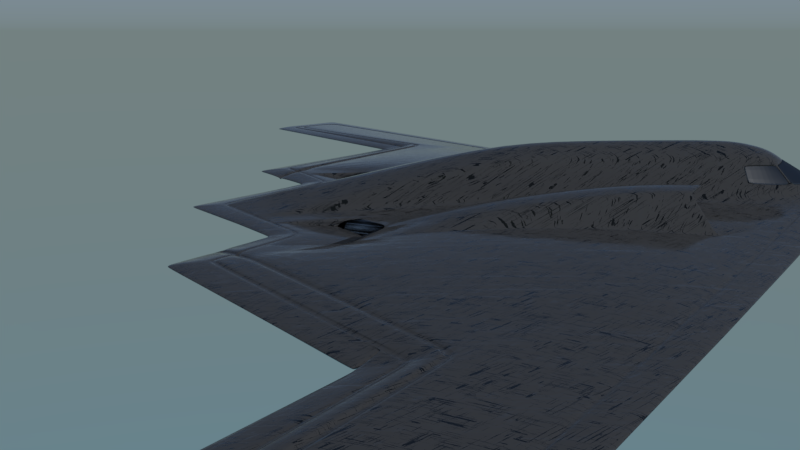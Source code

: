 # Source: B-2.blend  (saved by Blender 2.79.0; exported with 4.5.12 LTS)
import bpy
from mathutils import Matrix  # noqa: F401  (used for matrix-valued properties, if any)

bpy.ops.wm.read_factory_settings(use_empty=True)
scene = bpy.context.scene
scene.name = 'Scene'

# ---- collections
col_collection_1 = bpy.data.collections.new('Collection 1'); scene.collection.children.link(col_collection_1)
col_collection_2 = bpy.data.collections.new('Collection 2'); scene.collection.children.link(col_collection_2)

# ---- materials (node trees are filled in below, after node groups)
mat_material = bpy.data.materials.new('Material')
mat_material.alpha_threshold = 0.0
mat_material.roughness = 0.5
mat_material_003 = bpy.data.materials.new('Material.003')
mat_material_003.alpha_threshold = 0.0
mat_material_003.diffuse_color = (0.05497, 0.05497, 0.05497, 1.0)
mat_material_003.roughness = 0.5
mat_material_002 = bpy.data.materials.new('Material.002')
mat_material_002.alpha_threshold = 0.0
mat_material_002.roughness = 0.5
mat_material_001 = bpy.data.materials.new('Material.001')
mat_material_001.alpha_threshold = 0.0
mat_material_001.roughness = 0.5

# ---- node groups
ng_scale_scratches = bpy.data.node_groups.new('Scale Scratches', 'ShaderNodeTree')
_s = ng_scale_scratches.interface.new_socket(name='Vector', in_out='OUTPUT', socket_type='NodeSocketVector')
_s.min_value = 0.0
_s.max_value = 0.0
_s = ng_scale_scratches.interface.new_socket(name='Scale', in_out='INPUT', socket_type='NodeSocketFloat')
_s.default_value = 0.5
_s.min_value = -1e+04
_s.max_value = 1e+04
_s = ng_scale_scratches.interface.new_socket(name='Vector', in_out='INPUT', socket_type='NodeSocketVector')
_s.min_value = -1e+04
_s.max_value = 1e+04
_N = ng_scale_scratches.nodes; _L = ng_scale_scratches.links
n0 = _N.new('ShaderNodeMath'); n0.name = 'Math.004'; n0.location = (-1, -78)
n0.hide = True
n0.operation = 'MULTIPLY'
n1 = _N.new('ShaderNodeMath'); n1.name = 'Math.005'; n1.location = (-4, -121)
n1.hide = True
n1.operation = 'MULTIPLY'
n2 = _N.new('ShaderNodeCombineXYZ'); n2.name = 'Combine XYZ'; n2.location = (134, -79)
n2.hide = True
n3 = _N.new('NodeGroupOutput'); n3.name = 'Group Output'; n3.location = (304, -62)
n4 = _N.new('ShaderNodeMath'); n4.name = 'Math.003'; n4.location = (-2, -30)
n4.hide = True
n4.operation = 'MULTIPLY'
n5 = _N.new('ShaderNodeSeparateXYZ'); n5.name = 'Separate XYZ'; n5.location = (-165, -78)
n5.hide = True
n6 = _N.new('NodeGroupInput'); n6.name = 'Group Input'; n6.location = (-456, -36)
_L.new(n4.outputs[0], n2.inputs[0])
_L.new(n0.outputs[0], n2.inputs[1])
_L.new(n1.outputs[0], n2.inputs[2])
_L.new(n2.outputs[0], n3.inputs[0])
_L.new(n5.outputs[0], n4.inputs[1])
_L.new(n5.outputs[1], n0.inputs[1])
_L.new(n5.outputs[2], n1.inputs[1])
_L.new(n6.outputs[0], n4.inputs[0])
_L.new(n6.outputs[0], n0.inputs[0])
_L.new(n6.outputs[0], n1.inputs[0])
_L.new(n6.outputs[1], n5.inputs[0])
n3.is_active_output = True
ng_rotation_scratches = bpy.data.node_groups.new('Rotation Scratches', 'ShaderNodeTree')
_s = ng_rotation_scratches.interface.new_socket(name='Vector', in_out='OUTPUT', socket_type='NodeSocketVector')
_s.min_value = 0.0
_s.max_value = 0.0
_s = ng_rotation_scratches.interface.new_socket(name='X', in_out='INPUT', socket_type='NodeSocketFloat')
_s.min_value = 0.0
_s.max_value = 360.0
_s = ng_rotation_scratches.interface.new_socket(name='Vector', in_out='INPUT', socket_type='NodeSocketVector')
_s.min_value = -1e+04
_s.max_value = 1e+04
_N = ng_rotation_scratches.nodes; _L = ng_rotation_scratches.links
n0 = _N.new('ShaderNodeMath'); n0.name = 'Math.003'; n0.location = (145, -4)
n0.hide = True
n0.operation = 'SINE'
n1 = _N.new('ShaderNodeMath'); n1.name = 'Math.004'; n1.location = (145, -60)
n1.hide = True
n1.operation = 'COSINE'
n2 = _N.new('ShaderNodeMath'); n2.name = 'Math.006'; n2.location = (27, -75)
n2.hide = True
n2.operation = 'DIVIDE'
n2.inputs[1].default_value = 180.0
n3 = _N.new('ShaderNodeMath'); n3.name = 'Math.005'; n3.location = (-92, -76)
n3.hide = True
n3.operation = 'MULTIPLY'
n3.inputs[1].default_value = -3.142
n4 = _N.new('ShaderNodeMath'); n4.name = 'Math.010'; n4.location = (285, -58)
n4.hide = True
n4.operation = 'MULTIPLY'
n5 = _N.new('ShaderNodeMath'); n5.name = 'Math.001'; n5.location = (145, 104)
n5.hide = True
n5.operation = 'COSINE'
n6 = _N.new('ShaderNodeMath'); n6.name = 'Math.002'; n6.location = (145, 50)
n6.hide = True
n6.operation = 'SINE'
n7 = _N.new('ShaderNodeSeparateXYZ'); n7.name = 'Separate XYZ'; n7.location = (-33, 15)
n7.hide = True
n8 = _N.new('ShaderNodeMath'); n8.name = 'Math.011'; n8.location = (439, 77)
n8.hide = True
n8.operation = 'SUBTRACT'
n9 = _N.new('ShaderNodeMath'); n9.name = 'Math.012'; n9.location = (439, -31)
n9.hide = True
n10 = _N.new('ShaderNodeMath'); n10.name = 'Math.007'; n10.location = (285, 104)
n10.hide = True
n10.operation = 'MULTIPLY'
n11 = _N.new('ShaderNodeMath'); n11.name = 'Math.008'; n11.location = (285, 50)
n11.hide = True
n11.operation = 'MULTIPLY'
n12 = _N.new('ShaderNodeMath'); n12.name = 'Math.009'; n12.location = (285, -4)
n12.hide = True
n12.operation = 'MULTIPLY'
n13 = _N.new('ShaderNodeCombineXYZ'); n13.name = 'Combine XYZ'; n13.location = (583, 20)
n13.hide = True
n14 = _N.new('NodeGroupOutput'); n14.name = 'Group Output'; n14.location = (750, 37)
n15 = _N.new('NodeGroupInput'); n15.name = 'Group Input'; n15.location = (-265, 52)
_L.new(n13.outputs[0], n14.inputs[0])
_L.new(n15.outputs[1], n7.inputs[0])
_L.new(n15.outputs[0], n3.inputs[0])
_L.new(n3.outputs[0], n2.inputs[0])
_L.new(n2.outputs[0], n1.inputs[0])
_L.new(n2.outputs[0], n0.inputs[0])
_L.new(n2.outputs[0], n6.inputs[0])
_L.new(n2.outputs[0], n5.inputs[0])
_L.new(n5.outputs[0], n10.inputs[0])
_L.new(n6.outputs[0], n11.inputs[0])
_L.new(n0.outputs[0], n12.inputs[0])
_L.new(n1.outputs[0], n4.inputs[0])
_L.new(n7.outputs[1], n10.inputs[1])
_L.new(n7.outputs[1], n12.inputs[1])
_L.new(n7.outputs[2], n4.inputs[1])
_L.new(n7.outputs[2], n11.inputs[1])
_L.new(n10.outputs[0], n8.inputs[0])
_L.new(n11.outputs[0], n8.inputs[1])
_L.new(n12.outputs[0], n9.inputs[0])
_L.new(n4.outputs[0], n9.inputs[1])
_L.new(n8.outputs[0], n13.inputs[1])
_L.new(n9.outputs[0], n13.inputs[2])
_L.new(n7.outputs[0], n13.inputs[0])
n14.is_active_output = True
ng_color_ramp_scratches = bpy.data.node_groups.new('Color Ramp Scratches', 'ShaderNodeTree')
_s = ng_color_ramp_scratches.interface.new_socket(name='Color', in_out='OUTPUT', socket_type='NodeSocketColor')
_s.default_value = (0.0, 0.0, 0.0, 0.0)
_s = ng_color_ramp_scratches.interface.new_socket(name='Fac', in_out='INPUT', socket_type='NodeSocketFloat')
_s.default_value = 0.5
_s.min_value = -1e+04
_s.max_value = 1e+04
_s = ng_color_ramp_scratches.interface.new_socket(name='Color1', in_out='INPUT', socket_type='NodeSocketColor')
_s.default_value = (0.5, 0.5, 0.5, 1.0)
_s = ng_color_ramp_scratches.interface.new_socket(name='Pos 1', in_out='INPUT', socket_type='NodeSocketFloat')
_s.default_value = 0.5
_s.min_value = 0.0
_s.max_value = 0.982
_s = ng_color_ramp_scratches.interface.new_socket(name='Color2', in_out='INPUT', socket_type='NodeSocketColor')
_s.default_value = (0.5, 0.5, 0.5, 1.0)
_N = ng_color_ramp_scratches.nodes; _L = ng_color_ramp_scratches.links
n0 = _N.new('ShaderNodeMath'); n0.name = 'Math.003'; n0.location = (-152, -30)
n0.hide = True
n0.operation = 'DIVIDE'
n1 = _N.new('ShaderNodeMath'); n1.name = 'Math'; n1.location = (-294, 29)
n1.hide = True
n1.operation = 'SUBTRACT'
n2 = _N.new('ShaderNodeMath'); n2.name = 'Math.004'; n2.location = (7, 16)
n2.hide = True
n2.operation = 'MULTIPLY'
n3 = _N.new('ShaderNodeMix'); n3.name = 'Mix.001'; n3.location = (296, -20)
n3.hide = True
n3.data_type = 'RGBA'
n4 = _N.new('NodeGroupOutput'); n4.name = 'Group Output'; n4.location = (496, 0)
n5 = _N.new('ShaderNodeMath'); n5.name = 'Math.005'; n5.location = (158, -3)
n5.hide = True
n5.use_clamp = True
n6 = _N.new('ShaderNodeMath'); n6.name = 'Math.002'; n6.location = (-151, 30)
n6.hide = True
n6.operation = 'DIVIDE'
n6.inputs[0].default_value = 1.0
n7 = _N.new('NodeGroupInput'); n7.name = 'Group Input'; n7.location = (-659, 21)
n8 = _N.new('ShaderNodeMath'); n8.name = 'Math.001'; n8.location = (-296, -27)
n8.hide = True
n8.operation = 'SUBTRACT'
n9 = _N.new('ShaderNodeMath'); n9.name = 'Math.006'; n9.location = (-487, 162)
n9.inputs[1].default_value = 0.018
_L.new(n5.outputs[0], n3.inputs[0])
_L.new(n1.outputs[0], n6.inputs[1])
_L.new(n8.outputs[0], n0.inputs[1])
_L.new(n6.outputs[0], n2.inputs[0])
_L.new(n2.outputs[0], n5.inputs[0])
_L.new(n0.outputs[0], n5.inputs[1])
_L.new(n7.outputs[0], n2.inputs[1])
_L.new(n7.outputs[1], n3.inputs[6])
_L.new(n7.outputs[2], n1.inputs[1])
_L.new(n7.outputs[2], n0.inputs[0])
_L.new(n7.outputs[2], n8.inputs[0])
_L.new(n7.outputs[3], n3.inputs[7])
_L.new(n3.outputs[2], n4.inputs[0])
_L.new(n7.outputs[2], n9.inputs[0])
_L.new(n9.outputs[0], n1.inputs[0])
_L.new(n9.outputs[0], n8.inputs[1])
n4.is_active_output = True
ng_scratches_texture = bpy.data.node_groups.new('Scratches Texture', 'ShaderNodeTree')
_s = ng_scratches_texture.interface.new_socket(name='Scratches', in_out='OUTPUT', socket_type='NodeSocketFloat')
_s.min_value = 0.0
_s.max_value = 0.0
_s = ng_scratches_texture.interface.new_socket(name='Scale', in_out='INPUT', socket_type='NodeSocketFloat')
_s.default_value = 1.0
_s.min_value = -1e+04
_s.max_value = 1e+04
_s = ng_scratches_texture.interface.new_socket(name='Scratches', in_out='INPUT', socket_type='NodeSocketFloat')
_s.subtype = 'FACTOR'
_s.default_value = 0.3
_s.min_value = 0.0
_s.max_value = 1.0
_s = ng_scratches_texture.interface.new_socket(name='Rotation', in_out='INPUT', socket_type='NodeSocketFloat')
_s.min_value = 0.0
_s.max_value = 360.0
_N = ng_scratches_texture.nodes; _L = ng_scratches_texture.links
n0 = _N.new('ShaderNodeMapping'); n0.name = 'Mapping.001'; n0.location = (-217, -145)
n0.inputs[2].default_value = (6.981, 0.0, 0.0)
n1 = _N.new('ShaderNodeTexWave'); n1.name = 'Wave Texture'; n1.location = (156, 154)
n1.bands_direction = 'DIAGONAL'
n1.rings_direction = 'SPHERICAL'
n1.inputs[3].default_value = 0.0
n1.inputs[6].default_value = 1.571
n2 = _N.new('ShaderNodeMapping'); n2.name = 'Mapping.002'; n2.location = (-220, -503)
n2.inputs[2].default_value = (2.583, 0.0, 0.0)
n3 = _N.new('ShaderNodeCombineXYZ'); n3.name = 'Combine XYZ'; n3.location = (406, -55)
n3.hide = True
n4 = _N.new('ShaderNodeCombineXYZ'); n4.name = 'Combine XYZ.001'; n4.location = (401, -692)
n4.hide = True
n5 = _N.new('ShaderNodeSeparateXYZ'); n5.name = 'Separate XYZ.001'; n5.location = (178, -890)
n5.hide = True
n6 = _N.new('ShaderNodeTexNoise'); n6.name = 'Musgrave Texture.001'; n6.location = (581, -621)
n6.width = 150
n6.normalize = False
n6.inputs[2].default_value = 8.75
n6.inputs[3].default_value = 14.0
n6.inputs[4].default_value = 0.7692
n6.inputs[5].default_value = 1.3
n7 = _N.new('ShaderNodeMix'); n7.name = 'Mix.001'; n7.location = (656, -447)
n7.hide = True
n7.data_type = 'RGBA'
n8 = _N.new('ShaderNodeTexWave'); n8.name = 'Wave Texture.001'; n8.location = (156, -505)
n8.bands_direction = 'DIAGONAL'
n8.rings_direction = 'SPHERICAL'
n8.inputs[1].default_value = 6.25
n8.inputs[3].default_value = 0.0
n8.inputs[6].default_value = 1.571
n9 = _N.new('ShaderNodeSeparateXYZ'); n9.name = 'Separate XYZ'; n9.location = (165, -180)
n9.hide = True
n10 = _N.new('NodeReroute'); n10.name = 'Reroute'; n10.location = (-305, -503)
n10.width = 16
n10.socket_idname = 'NodeSocketVector'
n11 = _N.new('ShaderNodeGroup'); n11.name = 'Group'; n11.location = (-463, -494)
n11.hide = True
n11.node_tree = ng_scale_scratches
n12 = _N.new('ShaderNodeGroup'); n12.name = 'Group.001'; n12.location = (-597, -505)
n12.hide = True
n12.node_tree = ng_rotation_scratches
n13 = _N.new('NodeGroupInput'); n13.name = 'Group Input'; n13.location = (-975, -555)
n14 = _N.new('ShaderNodeTexNoise'); n14.name = 'Musgrave Texture'; n14.location = (581, 37)
n14.width = 150
n14.normalize = False
n14.inputs[2].default_value = 7.5
n14.inputs[3].default_value = 14.0
n14.inputs[4].default_value = 0.7692
n14.inputs[5].default_value = 1.3
n15 = _N.new('ShaderNodeValue'); n15.name = 'Value.002'; n15.location = (455, -415)
n15.outputs[0].default_value = 2.0
n16 = _N.new('ShaderNodeValue'); n16.name = 'Value.003'; n16.location = (456, -496)
n16.outputs[0].default_value = -2.0
n17 = _N.new('ShaderNodeGroup'); n17.name = 'Group.003'; n17.location = (833, -250)
n17.node_tree = ng_color_ramp_scratches
n17.inputs[1].default_value = (0.0, 0.0, 0.0, 1.0)
n17.inputs[3].default_value = (1.0, 1.0, 1.0, 1.0)
n18 = _N.new('ShaderNodeGroup'); n18.name = 'Group.002'; n18.location = (824, -469)
n18.node_tree = ng_color_ramp_scratches
n18.inputs[1].default_value = (0.0, 0.0, 0.0, 1.0)
n18.inputs[3].default_value = (1.0, 1.0, 1.0, 1.0)
n19 = _N.new('ShaderNodeMath'); n19.name = 'Math'; n19.location = (1063, -326)
n19.use_clamp = True
n20 = _N.new('NodeGroupOutput'); n20.name = 'Group Output'; n20.location = (1264, -369)
n21 = _N.new('ShaderNodeMapping'); n21.name = 'Mapping.003'; n21.location = (-222, -781)
n21.inputs[2].default_value = (5.236, 0.0, 0.0)
n22 = _N.new('ShaderNodeTexCoord'); n22.name = 'Texture Coordinate'; n22.location = (-874, -213)
_L.new(n10.outputs[0], n0.inputs[0])
_L.new(n0.outputs[0], n9.inputs[0])
_L.new(n9.outputs[2], n3.inputs[2])
_L.new(n3.outputs[0], n14.inputs[0])
_L.new(n22.outputs[3], n12.inputs[1])
_L.new(n11.outputs[0], n10.inputs[0])
_L.new(n13.outputs[0], n11.inputs[0])
_L.new(n9.outputs[0], n3.inputs[0])
_L.new(n1.outputs[0], n3.inputs[1])
_L.new(n2.outputs[0], n8.inputs[0])
_L.new(n21.outputs[0], n5.inputs[0])
_L.new(n5.outputs[2], n4.inputs[2])
_L.new(n4.outputs[0], n6.inputs[0])
_L.new(n5.outputs[0], n4.inputs[0])
_L.new(n8.outputs[0], n4.inputs[1])
_L.new(n10.outputs[0], n2.inputs[0])
_L.new(n10.outputs[0], n21.inputs[0])
_L.new(n12.outputs[0], n11.inputs[1])
_L.new(n13.outputs[2], n12.inputs[0])
_L.new(n6.outputs[0], n18.inputs[0])
_L.new(n18.outputs[0], n19.inputs[1])
_L.new(n14.outputs[0], n17.inputs[0])
_L.new(n17.outputs[0], n19.inputs[0])
_L.new(n7.outputs[2], n17.inputs[2])
_L.new(n7.outputs[2], n18.inputs[2])
_L.new(n15.outputs[0], n7.inputs[6])
_L.new(n13.outputs[1], n7.inputs[0])
_L.new(n16.outputs[0], n7.inputs[7])
_L.new(n10.outputs[0], n1.inputs[0])
_L.new(n19.outputs[0], n20.inputs[0])
n20.is_active_output = True
ng_nodegroup = bpy.data.node_groups.new('NodeGroup', 'ShaderNodeTree')
_s = ng_nodegroup.interface.new_socket(name='Background', in_out='OUTPUT', socket_type='NodeSocketShader')
_N = ng_nodegroup.nodes; _L = ng_nodegroup.links
n0 = _N.new('ShaderNodeBackground'); n0.name = 'Fondo'; n0.location = (645, -41)
n1 = _N.new('ShaderNodeMix'); n1.name = 'Mezclar'; n1.location = (340, 23)
n1.data_type = 'RGBA'
n1.inputs[7].default_value = (1.0, 1.0, 1.0, 1.0)
n2 = _N.new('ShaderNodeTexNoise'); n2.name = 'Ruido'; n2.location = (-537, 150)
n2.inputs[2].default_value = 4.0
n2.inputs[3].default_value = 30.0
n3 = _N.new('ShaderNodeMix'); n3.name = 'Mezclar.001'; n3.location = (84, 123)
n3.data_type = 'RGBA'
n3.blend_type = 'MULTIPLY'
n3.inputs[0].default_value = 1.0
n4 = _N.new('ShaderNodeTexSky'); n4.name = 'Cielo'; n4.location = (136, -176)
n4.sky_type = 'HOSEK_WILKIE'
n4.sun_direction = (0.2615, 0.1923, 0.9458)
n4.sun_elevation = 1.571
n5 = _N.new('ShaderNodeNormal'); n5.name = 'Normal'; n5.location = (-475, -150)
n6 = _N.new('ShaderNodeTexCoord'); n6.name = 'Coordenadas de texturizado'; n6.location = (-645, -125)
n7 = _N.new('ShaderNodeValToRGB'); n7.name = 'Rampa de color'; n7.location = (-279, 176)
while len(n7.color_ramp.elements) > 1: n7.color_ramp.elements.remove(n7.color_ramp.elements[-1])
n7.color_ramp.elements[0].position = 0.5273; n7.color_ramp.elements[0].color = (0.0, 0.0, 0.0, 1.0)
_e = n7.color_ramp.elements.new(0.9); _e.color = (1.0, 1.0, 1.0, 1.0)
n8 = _N.new('NodeGroupInput'); n8.name = 'Entradas del grupo'; n8.location = (-845, 0)
n9 = _N.new('NodeGroupOutput'); n9.name = 'Salidas del grupo'; n9.location = (845, 0)
n10 = _N.new('ShaderNodeValToRGB'); n10.name = 'Rampa de color.001'; n10.location = (-244, -62)
n10.width = 261
while len(n10.color_ramp.elements) > 1: n10.color_ramp.elements.remove(n10.color_ramp.elements[-1])
n10.color_ramp.elements[0].position = 0.004924; n10.color_ramp.elements[0].color = (0.0, 0.0, 0.0, 1.0)
_e = n10.color_ramp.elements.new(0.15); _e.color = (1.0, 1.0, 1.0, 1.0)
_L.new(n0.outputs[0], n9.inputs[0])
_L.new(n4.outputs[0], n1.inputs[6])
_L.new(n1.outputs[2], n0.inputs[0])
_L.new(n2.outputs[0], n7.inputs[0])
_L.new(n7.outputs[0], n3.inputs[6])
_L.new(n3.outputs[2], n1.inputs[0])
_L.new(n5.outputs[1], n10.inputs[0])
_L.new(n6.outputs[0], n5.inputs[0])
_L.new(n10.outputs[0], n3.inputs[7])
n9.is_active_output = True

# ---- material node trees
mat_material.use_nodes = True; mat_material.node_tree.nodes.clear()
_N = mat_material.node_tree.nodes; _L = mat_material.node_tree.links
n0 = _N.new('ShaderNodeOutputMaterial'); n0.name = 'Material'; n0.location = (406, 0)
n1 = _N.new('ShaderNodeMix'); n1.name = 'Mezclar'; n1.location = (-195, -8)
n1.data_type = 'RGBA'
n1.inputs[6].default_value = (0.08591, 0.08336, 0.08128, 1.0)
n1.inputs[7].default_value = (0.1054, 0.08476, 0.06791, 1.0)
n2 = _N.new('ShaderNodeGroup'); n2.name = 'Grupo'; n2.location = (-478, -204)
n2.node_tree = ng_scratches_texture
n2.inputs[0].default_value = 0.7
n2.inputs[1].default_value = 0.3455
n2.inputs[2].default_value = 0.0
n3 = _N.new('ShaderNodeBsdfPrincipled'); n3.name = 'Titanium'; n3.location = (206, 0)
n3.width = 150
n3.subsurface_method = 'BURLEY'
n3.inputs[2].default_value = 0.1
n3.inputs[3].default_value = 1.45
n3.inputs[9].default_value = (1.0, 1.0, 1.0)
n4 = _N.new('ShaderNodeValToRGB'); n4.name = 'Rampa de color'; n4.location = (-92, -280)
while len(n4.color_ramp.elements) > 1: n4.color_ramp.elements.remove(n4.color_ramp.elements[-1])
n4.color_ramp.elements[0].position = 0.5034; n4.color_ramp.elements[0].color = (0.037, 0.037, 0.037, 1.0)
_e = n4.color_ramp.elements.new(0.5782); _e.color = (0.169, 0.169, 0.169, 1.0)
_e = n4.color_ramp.elements.new(0.8163); _e.color = (0.102, 0.102, 0.102, 1.0)
_e = n4.color_ramp.elements.new(0.9728); _e.color = (0.3948, 0.3948, 0.3948, 1.0)
n5 = _N.new('ShaderNodeGroup'); n5.name = 'Grupo.001'; n5.location = (-326, -358)
n5.node_tree = ng_scratches_texture
n5.inputs[0].default_value = 0.8
n5.inputs[1].default_value = 0.3455
n5.inputs[2].default_value = 45.0
_L.new(n2.outputs[0], n3.inputs[1])
_L.new(n2.outputs[0], n1.inputs[0])
_L.new(n1.outputs[2], n3.inputs[0])
_L.new(n5.outputs[0], n4.inputs[0])
_L.new(n4.outputs[0], n3.inputs[13])
_L.new(n3.outputs[0], n0.inputs[0])
n0.is_active_output = True
mat_material_003.use_nodes = True; mat_material_003.node_tree.nodes.clear()
_N = mat_material_003.node_tree.nodes; _L = mat_material_003.node_tree.links
n0 = _N.new('ShaderNodeOutputMaterial'); n0.name = 'Material'; n0.location = (300, 300)
n1 = _N.new('ShaderNodeBsdfDiffuse'); n1.name = 'BSDF Difuso'; n1.location = (10, 300)
n1.inputs[0].default_value = (0.0, 0.0, 0.0, 1.0)
_L.new(n1.outputs[0], n0.inputs[0])
n0.is_active_output = True
mat_material_002.use_nodes = True; mat_material_002.node_tree.nodes.clear()
_N = mat_material_002.node_tree.nodes; _L = mat_material_002.node_tree.links
n0 = _N.new('ShaderNodeOutputMaterial'); n0.name = 'Material'; n0.location = (300, 300)
n1 = _N.new('ShaderNodeBsdfAnisotropic'); n1.name = 'BSDF Reflectivo'; n1.location = (10, 300)
n1.distribution = 'GGX'
n1.inputs[0].default_value = (0.1624, 0.1624, 0.1624, 1.0)
n1.inputs[1].default_value = 0.3162
_L.new(n1.outputs[0], n0.inputs[0])
n0.is_active_output = True
mat_material_001.use_nodes = True; mat_material_001.node_tree.nodes.clear()
_N = mat_material_001.node_tree.nodes; _L = mat_material_001.node_tree.links
n0 = _N.new('ShaderNodeOutputMaterial'); n0.name = 'Material'; n0.location = (200, 0)
n1 = _N.new('ShaderNodeBsdfPrincipled'); n1.name = 'Rubber'; n1.location = (0, 0)
n1.width = 150
n1.subsurface_method = 'BURLEY'
n1.inputs[0].default_value = (0.022, 0.022, 0.022, 1.0)
n1.inputs[2].default_value = 0.79
n1.inputs[3].default_value = 1.45
n1.inputs[9].default_value = (1.0, 1.0, 1.0)
n1.inputs[13].default_value = 0.425
_L.new(n1.outputs[0], n0.inputs[0])
n0.is_active_output = True

# ---- world
world_world = bpy.data.worlds.new('World'); scene.world = world_world
world_world.use_nodes = True; world_world.node_tree.nodes.clear()
_N = world_world.node_tree.nodes; _L = world_world.node_tree.links
n0 = _N.new('ShaderNodeOutputWorld'); n0.name = 'Entorno'; n0.location = (300, 300)
n1 = _N.new('ShaderNodeGroup'); n1.name = 'Grupo'; n1.location = (-328, 174)
n1.node_tree = ng_nodegroup
n2 = _N.new('ShaderNodeBackground'); n2.name = 'Fondo'; n2.location = (29, 272)
n3 = _N.new('ShaderNodeTexSky'); n3.name = 'Cielo'; n3.location = (-243, 407)
n3.sky_type = 'HOSEK_WILKIE'
n3.sun_elevation = 1.571
_L.new(n2.outputs[0], n0.inputs[0])
_L.new(n3.outputs[0], n2.inputs[0])
n0.is_active_output = True
world_world.color = (0.05088, 0.05088, 0.05088)
world_world.use_sun_shadow = False
world_world.sun_shadow_jitter_overblur = 0.0
world_world.cycles.sampling_method = 'MANUAL'
world_world.cycles.max_bounces = 8

# ---- cameras
cam_c_mara = bpy.data.cameras.new('Cámara')
cam_c_mara.clip_end = 100.0
cam_c_mara.lens = 35.0
cam_c_mara.sensor_width = 32.0
cam_c_mara.sensor_height = 18.0
cam_c_mara.display_size = 2.0
cam_c_mara.dof.focus_distance = 0.0

# ---- lights
light_sol = bpy.data.lights.new('Sol', 'SUN')
light_sol.transmission_factor = 0.0
light_sol.angle = 0.1993
light_sol.energy = 1.0
light_sol.shadow_buffer_clip_start = 0.5
light_sol.shadow_soft_size = 0.1
light_sol.shadow_cascade_max_distance = 1000.0

# ---- meshes
me_plano = bpy.data.meshes.new('Plano')
me_plano.from_pydata([(0.0, -0.9775, 0.6818), (1.525, -0.6661, 0.2882), (0.0, 2.362, -0.04096), (1.482, 1.263, -0.04096), (0.0, -5.086, 0.07276), (1.492, -4.054, 0.005196), (8.09, 2.49, -0.04096), (9.479, 1.443, -0.0393), (4.662, -1.873, -0.0393), (2.611, -0.7522, 0.153), (2.563, 1.984, -0.04096), (2.563, -3.304, -0.0393), (8.345, 2.291, -0.02404), (0.0, -1.982, 0.7378), (1.445, -2.18, 0.4048), (2.611, -2.171, 0.1635), (0.0, -3.304, 0.7409), (1.443, -2.899, 0.1635), (0.7358, -0.9775, 0.1477), (0.9471, 1.639, -0.04096), (0.3848, -4.849, 0.07276), (0.7942, -1.982, 0.1635), (0.7827, -3.304, 0.1624), (0.0, -4.191, 0.5711), (0.5914, -4.212, 0.1694), (0.4925, -4.408, 0.1718), (0.0, -4.774, 0.1933), (0.4654, -0.9775, 0.5529), (0.1924, -4.967, 0.07276), (0.3971, -1.982, 0.5618), (0.3971, -3.304, 0.5693), (0.284, -4.037, 0.5286), (0.2339, -4.686, 0.1864), (0.0, 1.322, 0.1262), (0.6514, 0.978, 0.05491), (1.406, -3.738, 0.08415), (8.482, 2.195, -0.02671), (4.687, -0.2121, 0.01728), (2.563, 1.447, 0.009173), (0.697, 0.8772, 0.00735), (0.0, -3.723, 0.7216), (0.7301, -3.649, 0.1677), (0.399, -3.653, 0.5593), (2.022, -0.3203, 0.144), (4.69, -0.2874, 0.02044), (2.022, -1.982, 0.1635), (2.022, -2.893, 0.07357), (0.0, -4.021, 0.6522), (0.6804, -3.935, 0.1644), (0.3396, -3.915, 0.5591), (2.021, 0.5541, 0.01011), (1.021, -0.9775, 0.1432), (0.9759, -1.982, 0.1635), (0.9489, -2.893, 0.1635), (1.425, 1.302, -0.04096), (0.9727, -3.763, 0.1147), (0.9584, 0.5576, 0.00214), (0.9627, -3.924, 0.1111), (1.207, -0.7848, 0.2569), (1.196, -1.982, 0.4102), (1.164, -2.71, 0.1635), (1.862, -0.5915, 0.2403), (1.726, -1.982, 0.4211), (1.708, -2.71, 0.1635), (1.199, -2.721, 0.3875), (1.443, -1.982, 0.4602), (1.443, -2.899, 0.4602), (1.474, -3.376, 0.115), (1.947, -2.85, 0.109), (1.676, -2.721, 0.3984), (0.9976, -2.852, 0.1635), (1.164, -2.71, 0.4102), (1.249, -2.282, 0.3549), (1.444, -2.887, 0.4375), (1.708, -2.71, 0.4211), (1.445, -2.18, 0.1968), (1.631, -2.282, 0.1968), (1.631, -2.282, 0.3657), (1.099, -2.411, 0.1968), (1.249, -2.282, 0.1968), (1.851, -2.411, 0.1968), (0.967, -3.557, 0.1198), (1.175, -3.541, 0.1154), (0.0, -0.3198, -0.3401), (0.0, 2.362, -0.06265), (1.482, 1.263, -0.06265), (0.0, -5.086, 0.04221), (1.492, -4.054, -0.02535), (8.09, 2.49, -0.06265), (9.479, 1.443, -0.08618), (4.662, -1.873, -0.06985), (2.437, -0.7765, -0.2542), (2.563, 1.984, -0.06265), (2.563, -3.304, -0.06985), (2.678, 1.529, -0.07825), (2.506, 1.578, -0.07825), (8.345, 2.291, -0.08818), (2.505, 1.517, -0.08203), (1.111, 1.178, -0.08466), (2.442, -2.194, -0.2864), (0.0, -2.998, -0.5426), (1.412, -2.78, -0.3912), (0.9475, 1.639, -0.06265), (0.3848, -4.849, 0.04221), (1.143, 1.212, -0.07776), (0.0, -4.272, -0.3144), (0.5743, -4.148, -0.1433), (0.9973, -4.096, -0.05173), (0.9353, -4.079, -0.06857), (0.4566, -0.4368, -0.337), (0.1924, -4.967, 0.04221), (0.4569, -1.907, -0.4492), (0.4569, -2.888, -0.4735), (0.2383, -4.174, -0.2808), (0.8935, 1.366, -0.07799), (0.0, 1.322, -0.1562), (0.7335, 1.377, -0.08592), (0.8838, 1.317, -0.08408), (1.459, 0.3904, -0.1749), (8.482, 2.195, -0.08369), (4.831, -0.3249, -0.1155), (2.513, 0.4131, -0.1365), (0.7481, 1.389, -0.08404), (1.921, -0.5871, -0.2758), (2.022, 1.618, -0.06265), (2.021, 1.219, -0.08279), (1.921, -1.907, -0.3484), (1.92, -2.607, -0.2314), (0.0, -4.256, -0.3177), (0.2383, -3.899, -0.3723), (2.031, 0.4439, -0.1473), (0.9105, -0.4226, -0.3338), (0.92, -1.907, -0.4325), (0.92, -2.907, -0.4325), (1.425, 1.302, -0.06265), (2.021, 1.279, -0.07804), (1.433, -3.815, -0.02767), (1.412, -1.907, -0.3912), (1.454, 0.9232, -0.07148), (0.8398, -3.847, -0.1714), (1.405, -0.4329, -0.3053), (1.277, -3.205, -0.2689), (0.0, -3.384, -0.5438), (0.9714, -3.383, -0.3457), (0.439, -3.518, -0.4536), (1.148, 0.5187, -0.06174), (1.992, -1.982, 0.1892), (2.021, 0.6387, -0.06075), (2.006, -0.3473, 0.1536), (1.493, 0.2871, -0.06113), (0.9588, 0.6423, -0.06389), (1.71, 0.4113, -0.06202), (1.92, -2.837, 0.1379), (1.991, -2.875, 0.1082), (1.829, -2.398, 0.2136), (1.988, 0.6173, -0.06088), (1.054, -0.9433, 0.1634), (1.015, -1.982, 0.2074), (1.033, -2.829, 0.2033), (0.9871, -2.861, 0.2074), (1.125, -2.388, 0.2249), (0.9913, 0.618, -0.06393), (1.443, -3.748, -0.03707), (0.7786, 1.768, -0.06265), (0.7768, 1.769, -0.04096), (2.507, 1.946, -0.04096), (0.2377, -4.664, -0.0433), (2.463, 0.4163, -0.1376), (2.384, -0.757, -0.2564), (2.507, 1.946, -0.06265), (2.679, 1.898, -0.04096), (2.548, -0.7866, -0.248), (2.679, 1.898, -0.06265), (0.2265, -4.738, -0.01536), (2.629, 0.3762, -0.1355), (0.08646, 2.296, -0.04096), (0.07705, 1.277, 0.1183), (0.08666, 2.295, -0.06265), (0.0, -4.815, -0.01881), (1.526, 1.288, -0.04096), (1.526, 1.288, -0.06265), (2.09, -0.3705, 0.1451), (2.09, -2.004, 0.1635), (2.085, -2.941, 0.06044), (2.085, 0.595, 0.009997), (0.8947, 0.7039, 0.00736), (0.9541, -0.9775, 0.1443), (0.9335, -1.982, 0.1635), (0.9128, -2.989, 0.1633), (0.8487, -0.4444, -0.3436), (0.8556, -1.907, -0.4481), (0.8556, -2.882, -0.4481), (0.639, -3.875, -0.2794), (0.6826, -3.515, -0.3985), (1.455, 0.1351, 0.05564), (2.566, 1.179, 0.004388), (0.6905, 0.6332, 0.02702), (0.0, 0.9994, 0.2041), (0.6139, 0.7203, 0.1247), (2.021, 0.4314, 0.02887), (0.9572, 0.4186, 0.0204), (1.358, 0.1638, 0.05031), (1.549, 0.1595, 0.04836), (1.993, 0.4107, 0.03058), (0.9898, 0.4024, 0.02373), (2.085, 0.4597, 0.02893), (0.8931, 0.4807, 0.02655), (0.0, -3.124, 0.7405), (0.7942, -3.122, 0.1625), (0.3971, -3.124, 0.5683), (2.022, -2.77, 0.08577), (0.9525, -2.77, 0.1635), (1.443, -2.775, 0.4602), (1.71, -2.611, 0.4211), (1.168, -2.611, 0.4102), (1.991, -2.754, 0.1192), (0.9909, -2.742, 0.2074), (2.085, -2.814, 0.07442), (0.9156, -2.853, 0.1633), (1.941, -2.82, 0.1151), (1.673, -2.691, 0.3962), (1.444, -2.839, 0.4353), (1.203, -2.691, 0.3853), (1.443, -2.85, 0.1658), (1.005, -2.822, 0.1658), (1.17, -2.68, 0.1658), (1.702, -2.68, 0.1658), (1.914, -2.807, 0.143), (1.04, -2.798, 0.2048), (1.801, -0.6049, 0.2489), (1.911, -3.125, 0.07366), (1.597, -2.264, 0.1968), (1.518, 1.284, -0.04096), (1.66, -2.744, 0.1635), (1.66, -2.744, 0.4282), (1.675, -1.982, 0.4282), (1.634, -2.751, 0.4054), (1.597, -2.264, 0.3728), (1.863, -2.99, 0.1085), (1.518, 1.284, -0.06265), (1.669, 0.3929, -0.06186), (1.532, 0.1552, 0.04967), (1.662, -2.64, 0.4282), (1.656, -2.711, 0.1658), (1.632, -2.718, 0.4032), (0.0, -4.279, 0.5097), (0.3326, -4.077, 0.4718), (0.3943, -3.918, 0.483), (0.4446, -3.668, 0.4846), (0.0, -4.63, 0.2933), (0.2288, -4.532, 0.2896), (0.5756, -3.929, 0.297), (0.4926, -4.187, 0.2921), (0.6059, -3.67, 0.3226), (0.4052, -0.4097, -0.3466), (0.4052, -1.907, -0.4702), (0.4052, -2.998, -0.4948), (0.2383, -3.4, -0.4835), (0.323, -0.9775, 0.5923), (0.2756, -1.982, 0.6156), (0.2756, -3.304, 0.6218), (0.2017, -4.087, 0.5601), (0.5656, 1.93, -0.04096), (0.4851, 1.06, 0.0743), (0.24, -3.674, 0.6274), (0.2034, -3.947, 0.6061), (0.5668, 1.929, -0.06265), (0.0, -4.744, -0.04607), (1.443, 0.9315, -0.08543), (0.2756, -3.124, 0.621), (0.4348, 0.7995, 0.149), (0.2032, -4.188, 0.4834), (0.1929, -4.181, 0.4553), (0.4333, -4.326, 0.2793), (0.3168, -4.075, 0.4442), (0.0, -4.268, 0.4804), (0.0, -4.604, 0.2734), (0.2174, -4.51, 0.2698), (0.4131, -4.313, 0.26), (0.4698, -4.18, 0.2722), (0.3405, -4.057, 0.4733), (0.4983, -4.169, 0.2925), (0.2911, -4.022, 0.5325), (0.3815, -3.913, 0.4634), (0.43, -3.672, 0.465), (0.5561, -3.923, 0.2843), (0.5853, -3.674, 0.3091), (0.3298, -4.047, 0.4541), (0.4817, -4.154, 0.28), (0.3981, -3.478, 0.5643), (0.0, -3.513, 0.7313), (0.2578, -3.489, 0.6246), (0.7486, -3.527, 0.1659), (0.4693, -3.488, 0.4834), (0.4865, -3.304, 0.475), (0.4995, -3.124, 0.4636), (0.5742, -1.982, 0.3842), (0.6303, -0.9775, 0.3058), (0.5941, -3.67, 0.3345), (0.6047, -3.507, 0.3294), (0.6213, -3.304, 0.3327), (0.6331, -3.123, 0.3272), (0.6974, -1.982, 0.2607), (0.4452, -4.555, -0.03074), (4.686, -0.2788, -0.1168), (4.739, 0.3697, -0.04096), (4.739, 0.3697, -0.06265), (2.57, 1.251, -0.001521), (4.173, -1.797, 0.02388), (4.516, -1.894, -0.08409), (4.524, -1.967, -0.0393), (4.518, -1.971, -0.06985), (7.07, -0.2149, -0.0393), (6.487, 1.376, -0.04096), (2.023, 1.586, -0.06507), (7.07, -0.2149, -0.07801), (6.487, 1.376, -0.06265), (0.4684, -4.467, -0.05409), (6.657, 0.9349, -0.09961), (5.049, 0.3766, -0.04096), (5.049, 0.3766, -0.06265), (4.909, -1.703, -0.0393), (2.019, 1.586, -0.06548), (4.909, -1.703, -0.07069), (0.7382, 1.4, -0.08351), (5.019, -0.1954, -0.1139), (9.345, 1.351, -0.0393), (8.25, 2.225, -0.02334), (8.381, 2.125, -0.02448), (9.345, 1.351, -0.08573), (8.25, 2.225, -0.08845), (8.381, 2.125, -0.08458), (8.001, 2.428, -0.04096), (8.001, 2.428, -0.06265), (0.7467, 1.451, -0.07821), (2.561, 1.551, -0.08197), (9.246, 1.625, -0.03906), (2.562, 1.613, -0.07827), (9.119, 1.538, -0.09017), (4.885, -0.1163, -0.08296), (4.891, -0.0583, -0.07784), (9.246, 1.625, -0.09011), (0.4557, -2.931, -0.4722), (2.448, -2.251, -0.2754), (1.402, -2.809, -0.3829), (1.887, -2.687, -0.2188), (0.9235, -2.939, -0.4266), (0.0, -3.039, -0.5427), (0.8438, -2.925, -0.4447), (0.3952, -3.036, -0.494), (0.8467, -0.4003, -0.3373), (2.44, -0.7326, -0.2498), (0.0, -0.2591, -0.3333), (0.4644, -0.3835, -0.3299), (1.925, -0.549, -0.271), (0.9153, -0.3808, -0.3278), (1.407, -0.4018, -0.3005), (2.387, -0.7136, -0.252), (2.551, -0.7436, -0.2438), (0.4082, -0.3533, -0.3392), (1.407, -0.4827, -0.308), (1.921, -0.6295, -0.2781), (0.9127, -0.4594, -0.3361), (0.8506, -0.4805, -0.346), (0.4569, -0.4712, -0.3395), (0.4052, -0.4446, -0.3493), (0.4569, -2.804, -0.4715), (0.4052, -2.905, -0.4927), (0.92, -2.84, -0.4325), (0.8556, -2.817, -0.4481), (1.412, -2.711, -0.3912), (1.92, -2.551, -0.2406), (2.505, -2.178, -0.2807), (2.416, -2.215, -0.2837), (2.42, -2.273, -0.2725), (2.338, -0.7401, -0.2583), (2.341, -0.6973, -0.2539), (1.64, -3.951, -0.0009477), (1.992, -2.55, -0.239), (1.456, 0.9272, -0.08496), (1.964, -2.627, -0.2266), (1.64, -3.951, -0.03149), (2.442, -2.194, -0.2717), (1.412, -2.78, -0.3764), (0.4566, -0.4364, -0.3222), (0.4569, -1.907, -0.4344), (0.4569, -2.888, -0.4588), (1.921, -0.5871, -0.261), (1.921, -1.907, -0.3337), (1.92, -2.607, -0.2166), (0.91, -0.4218, -0.319), (0.92, -1.907, -0.4178), (0.92, -2.907, -0.4178), (1.412, -1.907, -0.3764), (1.405, -0.4324, -0.2905), (2.384, -0.757, -0.2416), (0.8483, -0.4437, -0.3288), (0.8556, -1.907, -0.4333), (0.8556, -2.882, -0.4333), (1.407, -0.4823, -0.2933), (1.921, -0.6295, -0.2633), (0.9122, -0.4587, -0.3213), (0.8502, -0.4799, -0.3312), (0.4569, -0.4708, -0.3247), (0.4569, -2.804, -0.4567), (0.92, -2.84, -0.4178), (0.8556, -2.817, -0.4333), (1.412, -2.711, -0.3764), (1.92, -2.551, -0.2259), (2.416, -2.215, -0.2689), (2.338, -0.7401, -0.2435), (1.992, -2.55, -0.2242), (2.442, -2.126, -0.2849), (2.507, -2.11, -0.2791), (2.437, -0.8158, -0.255), (2.386, -0.7988, -0.2573), (2.386, -0.7988, -0.2425), (1.936, -1.902, -0.3492), (1.936, -0.6124, -0.2783), (2.427, -2.182, -0.2887), (2.439, -2.125, -0.2702), (2.427, -2.182, -0.2713), (1.936, -0.6124, -0.2609), (1.936, -1.902, -0.3318), (1.936, -2.585, -0.2175), (2.372, -0.7783, -0.2419), (1.936, -0.6538, -0.2631), (1.936, -2.531, -0.2266), (2.402, -2.202, -0.2686), (2.329, -0.7619, -0.2438), (2.003, -2.529, -0.2249), (2.374, -0.8192, -0.2428), (2.424, -2.114, -0.2699), (1.936, -2.585, -0.2349), (2.372, -0.7783, -0.2593), (1.936, -0.6538, -0.2805), (1.936, -2.531, -0.2439), (2.402, -2.202, -0.286), (2.329, -0.7619, -0.2612), (2.003, -2.529, -0.2423), (2.374, -0.8192, -0.2602), (2.394, -2.152, -0.2764), (1.991, -2.483, -0.2656), (2.333, -0.8099, -0.2704), (2.424, -2.114, -0.2873), (1.39, -2.753, -0.376), (0.9331, -0.4555, -0.3201), (0.9413, -1.902, -0.4164), (0.9413, -2.877, -0.4164), (1.39, -1.902, -0.376), (1.385, -0.4644, -0.2922), (1.387, -0.513, -0.2949), (0.9351, -0.4913, -0.3223), (0.9413, -2.812, -0.4164), (1.39, -2.685, -0.376), (1.392, -2.752, -0.3973), (0.9354, -0.4558, -0.3413), (0.943, -1.901, -0.4376), (0.943, -2.876, -0.4376), (1.392, -1.901, -0.3973), (1.387, -0.4644, -0.3135), (1.389, -0.5129, -0.3162), (0.9373, -0.4915, -0.3436), (0.943, -2.811, -0.4376), (1.392, -2.685, -0.3973), (0.4813, -0.4667, -0.324), (0.4815, -1.903, -0.4335), (0.4815, -2.86, -0.4573), (0.8258, -0.476, -0.3304), (0.8311, -1.903, -0.4325), (0.8311, -2.854, -0.4325), (0.8274, -0.5112, -0.3328), (0.4815, -0.5004, -0.3264), (0.4815, -2.779, -0.4553), (0.8311, -2.791, -0.4325), (0.4816, -0.4665, -0.3384), (0.4818, -1.902, -0.448), (0.4818, -2.86, -0.4718), (0.8264, -0.4759, -0.3449), (0.8314, -1.902, -0.4469), (0.8314, -2.853, -0.4469), (0.8279, -0.5111, -0.3472), (0.4818, -0.5, -0.3409), (0.4818, -2.778, -0.4697), (0.8314, -2.79, -0.4469), (0.04662, -3.038, -0.5369), (0.04285, -2.998, -0.5375), (0.05568, -0.3326, -0.341), (0.07919, 1.276, -0.1549), (0.05655, -0.273, -0.3342), (0.405, -0.4089, -0.3168), (0.4052, -1.907, -0.4404), (0.4052, -2.998, -0.465), (0.4052, -0.4439, -0.3196), (0.4052, -2.905, -0.4629), (0.04285, -2.998, -0.5078), (0.05568, -0.3326, -0.3113), (0.04926, -1.665, -0.4393), (0.0, -1.659, -0.4414), (0.04926, -1.665, -0.4095), (0.0, -2.954, -0.5393), (0.04306, -2.954, -0.5343), (0.04306, -2.954, -0.5045), (0.05538, -0.394, -0.3455), (0.05538, -0.394, -0.3158), (0.0, -0.3814, -0.3448), (0.3871, -0.4642, -0.3204), (0.3871, -1.899, -0.439), (0.3871, -2.945, -0.4626), (0.3871, -0.4972, -0.3231), (0.3871, -2.856, -0.4606), (0.06164, -2.945, -0.5036), (0.07316, -0.3883, -0.3151), (0.0674, -1.667, -0.4094), (0.06183, -2.903, -0.5005), (0.0729, -0.4471, -0.3194), (0.3883, -0.4625, -0.3561), (0.3883, -1.897, -0.4747), (0.3883, -2.943, -0.4983), (0.3883, -0.4953, -0.3588), (0.3883, -2.853, -0.4962), (0.06285, -2.943, -0.5393), (0.07437, -0.3861, -0.3508), (0.06861, -1.664, -0.445), (0.06304, -2.901, -0.5362), (0.07411, -0.445, -0.3551), (7.865, 2.334, -0.04096), (7.865, 2.334, -0.06265), (9.141, 1.211, -0.0393), (9.141, 1.211, -0.08504), (1.459, 0.9821, -0.07777), (0.0, 1.931, -0.08367), (0.0, 1.99, -0.0784), (0.0, 1.989, -0.09545), (0.0, 1.931, -0.1007), (1.46, 0.9817, -0.09483), (1.454, 0.9067, -0.08778), (4.892, -0.05859, -0.09489), (4.885, -0.1166, -0.1), (2.563, 1.613, -0.09532), (2.561, 1.551, -0.09902), (0.7475, 1.451, -0.09526), (1.468, 0.9279, -0.08539), (0.4693, -4.468, -0.07114), (0.4461, -4.555, -0.04779), (0.0, -4.745, -0.06313), (0.0, -4.815, -0.03586), (0.2274, -4.738, -0.03241), (0.2385, -4.664, -0.06035), (1.444, -3.749, -0.05412), (1.434, -3.815, -0.04472), (2.022, 1.279, -0.09509), (2.022, 1.218, -0.09984), (0.8847, 1.316, -0.1011), (0.8944, 1.365, -0.09505), (0.9362, -4.079, -0.08562), (0.9982, -4.096, -0.06878), (1.144, 1.211, -0.09481), (1.112, 1.178, -0.1017), (2.506, 1.517, -0.09908), (2.507, 1.578, -0.0953), (2.679, 1.529, -0.0953), (2.678, 1.468, -0.09903), (0.08818, 1.929, -0.09541), (0.08787, 1.87, -0.1007), (0.5767, 1.591, -0.09517), (0.5738, 1.535, -0.1006), (4.741, -0.01304, -0.09979), (4.746, 0.04585, -0.09492), (6.608, 1.125, -0.09048), (6.623, 1.082, -0.09385), (5.064, 0.006621, -0.09938), (5.068, 0.06306, -0.09444), (4.503, -1.628, -0.1008), (4.517, -1.68, -0.09655), (6.948, 0.06468, -0.09133), (6.966, 0.01624, -0.08989), (2.529, -2.996, -0.13), (2.535, -3.052, -0.1191), (4.899, -1.415, -0.08969), (4.901, -1.352, -0.09229), (4.666, -1.515, -0.09238), (4.662, -1.58, -0.08965), (1.586, -3.709, -0.05499), (1.595, -3.643, -0.06401), (8.097, 2.097, -0.08858), (8.105, 2.157, -0.08667), (8.205, 2.003, -0.08611), (8.248, 2.033, -0.08574), (8.884, 1.406, -0.09014), (8.966, 1.401, -0.08985), (2.677, 1.468, -0.08198), (0.08733, 1.929, -0.07836), (0.08701, 1.87, -0.08365), (0.5759, 1.592, -0.07812), (0.5729, 1.535, -0.08353), (4.74, -0.01274, -0.08274), (4.745, 0.04615, -0.07787), (6.607, 1.125, -0.07343), (6.623, 1.082, -0.07679), (5.063, 0.006914, -0.08233), (5.067, 0.06336, -0.07739), (4.502, -1.628, -0.08375), (4.516, -1.679, -0.07949), (6.947, 0.06497, -0.07428), (6.966, 0.01653, -0.07284), (2.528, -2.995, -0.1129), (2.535, -3.051, -0.102), (4.898, -1.415, -0.07264), (4.9, -1.352, -0.07524), (4.666, -1.515, -0.07533), (4.661, -1.579, -0.0726), (1.585, -3.709, -0.03794), (1.594, -3.642, -0.04695), (8.096, 2.097, -0.07153), (8.104, 2.157, -0.06962), (8.204, 2.004, -0.06906), (8.247, 2.033, -0.06868), (8.883, 1.406, -0.07309), (8.965, 1.401, -0.0728), (7.98, 2.018, -0.07194), (8.731, 1.301, -0.07318), (8.808, 1.293, -0.0728), (7.987, 2.076, -0.06992), (7.757, 2.258, -0.04096), (7.757, 2.258, -0.06265), (8.979, 1.099, -0.0393), (1.999, 1.599, -0.06847), (8.979, 1.099, -0.08449), (8.809, 1.292, -0.08986), (8.732, 1.3, -0.09023), (7.987, 2.076, -0.08697), (7.981, 2.017, -0.089), (8.083, 1.919, -0.08717), (9.116, 1.535, -0.03577), (0.0, 1.937, -0.009015), (0.0, 1.985, -0.01588), (1.457, 0.9315, -0.0161), (1.46, 0.9765, -0.01619), (4.859, -0.1027, 0.008144), (4.864, -0.05506, 0.0002519), (2.563, 1.558, 0.001763), (2.563, 1.607, -0.001115), (0.7536, 1.48, -0.01624), (0.7344, 1.444, -0.01037), (2.033, 1.231, 0.002935), (2.022, 1.273, -0.001337), (0.0, -4.943, 0.1205), (0.0, -4.891, 0.1408), (1.005, 1.303, -0.01628), (0.9946, 1.263, -0.01301), (0.4217, -4.688, 0.1182), (0.4375, -4.623, 0.1331), (0.9608, -4.118, 0.1019), (0.9289, -4.099, 0.1088), (0.2214, -4.79, 0.138), (0.2133, -4.845, 0.1157), (1.198, 1.168, -0.0162), (1.178, 1.136, -0.01614), (1.973, 1.243, -0.002799), (1.97, 1.192, -0.00254), (1.036, 1.236, -0.01615), (1.066, 1.261, -0.0162), (2.507, 1.573, -0.001136), (2.509, 1.524, 0.001763), (2.675, 1.477, 0.001763), (2.679, 1.524, -0.001133), (4.719, 0.07242, -0.0003499), (4.709, 0.02785, 0.004906), (0.0838, 1.881, -0.009237), (0.08422, 1.929, -0.01592), (1.623, 1.045, -0.01192), (1.632, 1.003, -0.01174), (2.085, 1.263, 0.001787), (2.081, 1.31, -0.001337), (0.9459, 1.297, -0.01344), (0.9492, 1.342, -0.01628), (1.594, 1.032, -0.01269), (1.601, 0.9895, -0.01253), (0.548, 1.569, -0.01061), (0.551, 1.616, -0.01613), (6.623, 1.082, -0.008391), (6.611, 1.119, -0.01318), (5.003, 0.06642, -0.003064), (4.995, 0.01626, 0.004499), (8.101, 2.1, -0.02199), (8.106, 2.15, -0.02346), (8.209, 2.006, -0.0207), (8.244, 2.03, -0.02147), (7.972, 2.058, -0.02262), (8.001, 2.031, -0.02103), (8.89, 1.405, -0.03458), (8.957, 1.401, -0.03529), (8.786, 1.283, -0.0347), (8.755, 1.312, -0.03397), (6.979, 0.03829, -0.02769), (6.966, 0.07481, -0.02601), (4.934, -1.371, -0.01977), (4.937, -1.328, -0.01723), (4.699, -1.533, -0.01889), (4.704, -1.489, -0.01623), (4.258, -1.838, 0.00861), (4.223, -1.821, 0.01485), (2.576, -3.0, 0.01502), (2.578, -2.959, 0.02248), (1.413, -3.765, 0.0775), (1.422, -3.799, 0.06904), (0.0, 1.937, -0.02019), (0.0, 1.985, -0.02706), (1.456, 0.9317, -0.02727), (1.459, 0.9768, -0.02737), (4.859, -0.1027, -0.003032), (4.863, -0.05501, -0.01092), (2.562, 1.558, -0.009412), (2.562, 1.607, -0.01229), (0.7531, 1.48, -0.02741), (0.7339, 1.444, -0.02154), (2.032, 1.231, -0.00824), (2.021, 1.273, -0.01251), (0.0, -4.943, 0.1093), (0.0, -4.891, 0.1297), (1.004, 1.303, -0.02745), (0.9941, 1.263, -0.02419), (0.4213, -4.688, 0.107), (0.4371, -4.623, 0.1219), (0.9604, -4.118, 0.09069), (0.9284, -4.099, 0.09759), (0.2209, -4.79, 0.1268), (0.2128, -4.845, 0.1046), (1.198, 1.168, -0.02738), (1.177, 1.137, -0.02732), (1.972, 1.243, -0.01397), (1.969, 1.192, -0.01372), (1.035, 1.236, -0.02732), (1.066, 1.261, -0.02738), (2.506, 1.573, -0.01231), (2.508, 1.524, -0.009412), (2.674, 1.477, -0.009412), (2.679, 1.524, -0.01231), (4.718, 0.07207, -0.01153), (4.709, 0.0275, -0.00627), (0.08332, 1.881, -0.02041), (0.08373, 1.929, -0.02709), (1.623, 1.045, -0.02309), (1.632, 1.003, -0.02292), (2.084, 1.263, -0.009388), (2.08, 1.31, -0.01251), (0.9453, 1.297, -0.02462), (0.9487, 1.342, -0.02745), (1.594, 1.032, -0.02386), (1.6, 0.9897, -0.0237), (0.5475, 1.569, -0.02178), (0.5505, 1.616, -0.0273), (6.623, 1.082, -0.01957), (6.61, 1.119, -0.02435), (5.002, 0.06647, -0.01424), (4.994, 0.01631, -0.006676), (8.1, 2.1, -0.03316), (8.106, 2.15, -0.03463), (8.208, 2.006, -0.03187), (8.243, 2.03, -0.03264), (7.972, 2.058, -0.0338), (8.0, 2.031, -0.03221), (8.89, 1.405, -0.04576), (8.957, 1.401, -0.04647), (8.785, 1.283, -0.04587), (8.755, 1.312, -0.04514), (6.979, 0.03834, -0.03886), (6.966, 0.07485, -0.03719), (4.933, -1.371, -0.03094), (4.936, -1.328, -0.0284), (4.698, -1.533, -0.03007), (4.703, -1.489, -0.02741), (4.258, -1.838, -0.002566), (4.223, -1.821, 0.003679), (2.575, -3.0, 0.003842), (2.577, -2.959, 0.01131), (1.412, -3.765, 0.06633), (1.422, -3.798, 0.05787), (2.023, 1.616, -0.09012), (2.05, 1.634, -0.06847), (2.031, 1.574, -0.06305), (4.829, -0.3624, 0.02395), (4.837, -0.2936, 0.01909), (4.836, -0.2909, 0.0466), (4.827, -0.3597, 0.05147), (2.03, 1.576, -0.03554), (2.048, 1.636, -0.04096), (2.022, 1.618, -0.0626), (1.997, 1.602, -0.04096), (2.018, 1.589, -0.03796), (2.022, 1.589, -0.03755), (2.568, 1.253, 0.026), (2.564, 1.182, 0.0319), (4.689, -0.2847, 0.04796), (4.686, -0.2094, 0.0448), (6.666, 0.909, 0.01224), (6.65, 0.9623, 0.009348), (5.016, -0.1664, 0.04329), (5.017, -0.2293, 0.04744), (8.083, 1.952, -0.01888), (8.122, 1.914, -0.01884), (8.127, 1.95, -0.01891), (2.457, 1.259, 0.009355), (2.487, 1.312, 0.009304), (2.287, 1.388, 0.001776), (2.342, 1.421, 0.001772), (2.285, 1.387, -0.0094), (2.34, 1.42, -0.009403), (2.249, 1.414, -0.01243), (2.304, 1.447, -0.01241), (2.306, 1.448, -0.001231), (2.251, 1.415, -0.001257), (6.667, 0.9063, -0.01528), (6.652, 0.9596, -0.01817), (5.017, -0.1691, 0.01577), (5.018, -0.232, 0.01992), (8.085, 1.949, -0.04639), (8.124, 1.912, -0.04636), (8.129, 1.947, -0.04643), (2.459, 1.256, -0.01816), (2.489, 1.309, -0.01821), (2.289, 1.385, -0.02574), (2.343, 1.419, -0.02574), (2.287, 1.384, -0.03692), (2.341, 1.418, -0.03692), (2.25, 1.411, -0.03995), (2.305, 1.445, -0.03992), (2.307, 1.446, -0.02875), (2.252, 1.412, -0.02877), (0.6519, 0.9659, -0.1471), (0.658, 0.9949, -0.1434), (0.8665, 0.8176, -0.1758), (0.8677, 0.8506, -0.1711), (1.061, 0.7119, -0.1706), (1.061, 0.6772, -0.1754), (0.4439, 1.142, -0.1463), (0.4019, 1.137, -0.1491), (1.456, 0.9105, -0.1044), (1.446, 0.9353, -0.102), (1.456, 0.9271, -0.08805), (1.47, 0.9318, -0.102), (0.7356, 1.381, -0.1025), (0.7289, 1.408, -0.1006), (0.7383, 1.4, -0.0866), (0.7502, 1.393, -0.1006), (0.7268, 1.403, -0.08399), (0.7362, 1.395, -0.07003), (1.059, 0.7081, -0.154), (1.059, 0.6734, -0.1588), (0.864, 0.8138, -0.1593), (0.8652, 0.8468, -0.1546), (0.6497, 0.9619, -0.1305), (0.6557, 0.9909, -0.1269), (0.3998, 1.133, -0.1325), (0.4418, 1.137, -0.1297), (4.431, -0.03513, 0.01501), (4.432, -0.03435, 0.04255), (4.619, 0.08791, 0.005086), (4.659, 0.1143, -0.01155), (4.622, 0.09014, 0.004771), (4.622, 0.08968, -0.006404), (4.659, 0.1141, -0.01155), (4.871, 0.2714, -0.04096), (4.901, 0.2646, -0.03973), (4.897, 0.2714, -0.0614), (4.871, 0.2714, -0.06265), (4.726, 0.1758, -0.01448), (4.724, 0.1476, -0.01062), (4.666, 0.1098, -0.00037), (4.646, 0.1238, -0.0003776), (4.659, 0.1143, -0.0115), (4.659, 0.1141, -0.0115), (4.65, 0.1146, -0.09494), (4.637, 0.1245, -0.09494), (4.636, 0.1243, -0.07789), (4.65, 0.1145, -0.07789), (4.743, 0.191, -0.08045), (4.743, 0.1728, -0.08227), (4.664, 0.1059, -0.02474), (4.645, 0.12, -0.02475), (4.87, 0.269, -0.05453), (4.898, 0.2656, -0.05329), (4.724, 0.172, -0.03884), (4.722, 0.1438, -0.03499), (4.742, 0.1901, -0.07207), (4.743, 0.1719, -0.07389), (4.65, 0.1137, -0.08656), (4.636, 0.1236, -0.08656), (0.0, -4.256, -0.2905), (0.2157, -4.161, -0.2582), (0.2157, -3.897, -0.3463), (0.0, -3.401, -0.5114), (0.2157, -3.416, -0.4534), (0.2157, -4.161, -0.2854), (0.0, -3.913, -0.4271), (0.2157, -3.897, -0.3735), (0.0, -3.401, -0.5386), (0.2157, -3.416, -0.4806), (0.2383, -3.436, -0.4754), (0.2157, -3.451, -0.4456), (0.0, -3.439, -0.5305), (0.2157, -3.451, -0.4728), (0.0, -4.213, -0.3313), (0.2383, -4.14, -0.2922), (0.5823, -4.114, -0.1603), (0.2157, -4.129, -0.2964), (0.9242, -4.05, -0.09629), (0.2157, -4.129, -0.2692), (1.455, 0.1443, 0.04614), (2.007, 0.4303, 0.02333), (0.9711, 0.4203, 0.01544), (1.361, 0.1722, 0.0416), (1.547, 0.1678, 0.03994), (1.979, 0.4103, 0.02479), (1.003, 0.4045, 0.01828), (1.53, 0.1636, 0.04105), (2.021, 0.4593, 0.01011), (0.9584, 0.4628, 0.00214), (1.459, 0.04518, 0.04614), (2.006, 0.3355, 0.02333), (0.9711, 0.2493, 0.01544), (1.366, 0.07258, 0.0416), (1.55, 0.07034, 0.03994), (1.979, 0.3156, 0.02479), (1.003, 0.2335, 0.01828), (1.533, 0.06588, 0.04105), (0.1929, -4.181, 0.4553), (0.3168, -4.075, 0.4442), (0.0, -4.268, 0.4804), (0.0, -4.604, 0.2734), (0.2174, -4.51, 0.2698), (0.4131, -4.313, 0.26), (0.4698, -4.18, 0.2722), (0.3815, -3.913, 0.4634), (0.43, -3.672, 0.465), (0.5561, -3.923, 0.2843), (0.5853, -3.674, 0.3091), (0.3298, -4.047, 0.4541), (0.4817, -4.154, 0.28), (0.395, -3.918, 0.4815), (0.4447, -3.671, 0.4831), (0.5741, -3.929, 0.2978), (0.6039, -3.672, 0.3232), (0.3419, -4.055, 0.4719), (0.4977, -4.165, 0.2934), (0.4342, -4.326, 0.281), (0.2316, -4.53, 0.2912), (0.0, -4.627, 0.2949), (0.0, -4.28, 0.5092), (0.2063, -4.189, 0.4832), (0.3345, -4.08, 0.4717), (0.4929, -4.189, 0.2937), (1.492, 0.2104, 0.01774), (2.022, 0.5544, 0.01011), (1.492, 0.2046, -0.06808), (2.022, 0.5486, -0.06997), (2.022, 0.5531, -0.009274), (1.492, 0.209, -0.002982), (2.022, 0.2603, -0.02022), (1.492, -0.08371, -0.01482), (2.022, 0.2559, -0.07348), (1.492, -0.08815, -0.06808), (2.022, 0.639, -0.06075), (1.683, 0.3098, 0.01444), (1.492, 0.2972, -0.06113), (1.694, 0.3169, 0.01428), (1.992, 0.5296, -0.06989), (1.774, 0.2489, 0.03853), (1.992, 0.2368, -0.07318), (1.989, 0.6182, -0.06088), (1.492, 0.08756, 0.05564), (2.022, 0.4319, 0.02887), (1.763, 0.2417, 0.03907), (1.609, 0.2615, 0.01555), (1.619, 0.2685, 0.0154), (1.684, 0.3295, -0.06891), (1.699, 0.1977, 0.04213), (1.684, 0.03678, -0.07004), (1.659, 0.406, -0.06186), (1.688, 0.1904, 0.04266), (1.674, 0.03779, -0.01413), (1.685, 0.04479, -0.01424), (1.545, 0.2189, -0.002165), (1.534, 0.2119, -0.002035), (1.534, 0.2131, 0.01667), (1.545, 0.2201, 0.01651), (1.623, 0.1464, 0.04573), (1.612, 0.1397, 0.04627), (2.0, 0.4029, 0.02769), (1.989, 0.3955, 0.02828), (1.917, 0.462, 0.01094), (1.906, 0.4548, 0.0111), (1.988, 0.2413, -0.01767), (1.999, 0.2484, -0.01779), (1.917, 0.4607, -0.006874), (1.906, 0.4536, -0.006744), (1.897, 0.4731, 0.01191), (1.909, 0.481, 0.01173), (1.896, 0.4718, -0.007792), (1.909, 0.4797, -0.007936), (1.986, 0.2373, -0.01986), (1.998, 0.2452, -0.01998), (2.0, 0.4159, 0.03023), (1.988, 0.4076, 0.03088), (1.535, 0.2387, 0.01711), (1.523, 0.2309, 0.01729), (1.523, 0.2296, -0.003363), (1.535, 0.2373, -0.003506), (1.678, 0.03735, -0.01672), (1.69, 0.04508, -0.01684), (1.622, 0.1572, 0.04938), (1.609, 0.1499, 0.04998), (1.61, 0.2871, 0.01604), (1.598, 0.2794, 0.01621), (1.685, 0.3356, 0.01496), (1.673, 0.3278, 0.01513), (1.759, 0.3841, 0.01389), (1.747, 0.3763, 0.01406), (1.834, 0.4325, 0.01281), (1.822, 0.4247, 0.01298), (1.697, 0.2089, 0.04556), (1.686, 0.201, 0.04615), (1.773, 0.2606, 0.04174), (1.761, 0.2526, 0.04233), (1.849, 0.3123, 0.03792), (1.837, 0.3043, 0.03851), (1.924, 0.364, 0.0341), (1.913, 0.356, 0.03469), (1.822, 0.4234, -0.006906), (1.834, 0.4312, -0.00705), (1.747, 0.3749, -0.006021), (1.759, 0.3827, -0.006164), (1.673, 0.3265, -0.005136), (1.685, 0.3343, -0.005278), (1.598, 0.2781, -0.00425), (1.61, 0.2858, -0.004392), (1.925, 0.1973, -0.01923), (1.937, 0.2052, -0.01936), (1.863, 0.1573, -0.0186), (1.875, 0.1652, -0.01873), (1.801, 0.1173, -0.01798), (1.813, 0.1251, -0.0181), (1.74, 0.07735, -0.01735), (1.752, 0.0851, -0.01747), (1.839, 0.293, 0.03547), (1.849, 0.3002, 0.03493), (1.768, 0.3652, 0.01317), (1.757, 0.3582, 0.01333), (1.914, 0.3442, 0.03187), (1.925, 0.3515, 0.03134), (1.843, 0.4136, 0.01205), (1.832, 0.4065, 0.01221), (1.936, 0.2077, -0.01708), (1.925, 0.2006, -0.01697), (1.832, 0.4053, -0.005802), (1.843, 0.4124, -0.005932), (1.873, 0.1669, -0.01637), (1.862, 0.1599, -0.01626), (1.757, 0.3569, -0.004861), (1.768, 0.364, -0.00499), (1.811, 0.1262, -0.01566), (1.8, 0.1192, -0.01555), (1.683, 0.3086, -0.00392), (1.694, 0.3156, -0.004049), (1.748, 0.08551, -0.01495), (1.737, 0.07849, -0.01484), (1.609, 0.2603, -0.002978), (1.619, 0.2673, -0.003107), (1.506, 0.2139, -0.06814), (1.506, -0.07889, -0.06823), (1.505, 0.3052, -0.06119), (1.506, -0.07482, -0.01496), (1.992, 0.5296, -0.06989), (1.989, 0.6182, -0.06088), (1.992, 0.2368, -0.07318), (1.995, 0.2384, -0.07321), (2.008, 0.2515, -0.02008), (1.492, -0.05929, -0.06808), (1.992, 0.2657, -0.07286), (1.684, 0.06563, -0.06993), (1.506, -0.05003, -0.06822), (1.992, 0.2657, -0.07286), (2.03, 0.68, -0.002482), (2.015, 0.7646, -0.04365), (1.492, 0.4227, -0.04394), (1.983, 0.7437, -0.04375), (2.03, 0.5574, 0.004601), (1.653, 0.5315, -0.0445), (1.498, 0.4308, -0.04398), (1.983, 0.7437, -0.04375)], [], [(145, 149, 637, 658), (265, 47, 23, 261), (831, 836, 842), (15, 704, 702, 308), (641, 38, 665), (794, 308, 702, 700, 785), (332, 327, 12, 6), (258, 0, 13, 259), (218, 208, 22, 188), (186, 18, 21, 187), (680, 643, 164, 262), (35, 57, 654, 705), (263, 34, 644, 679), (164, 643, 676, 19), (295, 209, 30, 294), (297, 27, 29, 296), (654, 24, 25, 652), (87, 103, 544, 556), (270, 198, 34, 263), (198, 196, 39, 34), (39, 185, 675, 644), (10, 642, 666, 170), (327, 328, 36, 12), (50, 645, 147), (55, 41, 48, 57), (269, 207, 16, 260), (221, 222, 72, 14), (148, 146, 45, 43), (203, 148, 43, 199), (238, 230, 46, 68), (206, 200, 56, 185), (156, 51, 52, 157), (244, 221, 14, 237), (649, 662, 54, 19), (650, 56, 150), (226, 219, 80, 76), (153, 74, 69, 152), (67, 82, 55, 35), (535, 180, 124, 551), (241, 229, 61, 202), (134, 102, 19, 54), (159, 53, 70, 158), (215, 153, 46, 210), (216, 211, 53, 159), (212, 214, 71, 66), (1, 58, 59, 65), (229, 235, 62, 61), (242, 234, 74, 213), (60, 70, 81, 82), (234, 66, 73, 236), (70, 53, 81), (227, 220, 77, 154), (17, 60, 82, 67), (66, 71, 64, 73), (76, 80, 154, 77), (231, 76, 77, 237), (79, 75, 14, 72), (78, 79, 72, 160), (225, 223, 75, 79), (224, 225, 79, 78), (228, 224, 78, 160), (243, 226, 76, 231), (233, 238, 68, 63), (651, 656, 28, 20), (82, 81, 55), (35, 55, 57), (264, 40, 47, 265), (293, 289, 42, 248), (240, 678, 637, 149), (662, 657, 54), (382, 409, 428, 421), (639, 784, 798, 684), (99, 372, 343), (304, 171, 358, 174), (540, 562, 174, 121), (538, 571, 325, 120), (333, 88, 96, 330), (415, 414, 412), (352, 489, 487, 83), (796, 799, 698, 696), (363, 189, 131, 362), (562, 567, 304, 174), (905, 192, 139, 907), (547, 544, 103, 110), (353, 830, 832, 350), (905, 106, 113, 904), (106, 543, 548, 113), (541, 163, 102, 554), (357, 351, 91, 168), (346, 348, 191, 133), (169, 92, 539, 560), (868, 869, 667), (330, 96, 119, 331), (344, 345, 549, 141), (838, 118, 835), (134, 85, 535, 557), (25, 32, 655, 652), (550, 583, 381, 87), (346, 133, 101, 344), (547, 110, 86, 546), (192, 193, 143, 139), (142, 257, 893, 892), (348, 193, 144, 342), (878, 865, 537, 568), (376, 357, 168, 375), (165, 10, 92, 169), (150, 161, 661, 650), (20, 28, 110, 103), (5, 20, 103, 87), (377, 5, 87, 381), (8, 310, 311, 90), (321, 8, 90, 323), (703, 11, 310, 701), (558, 839, 834), (12, 36, 119, 96), (6, 12, 96, 88), (332, 6, 88, 333), (305, 867, 863), (134, 54, 3, 85), (645, 660, 155, 147), (262, 164, 163, 266), (791, 790, 659, 646), (556, 550, 87), (193, 192, 129, 144), (165, 787, 811, 663), (319, 683, 682, 313), (19, 676, 649), (370, 371, 127, 101), (360, 361, 126, 137), (555, 543, 106), (355, 835, 118, 356), (239, 232, 179, 180), (219, 227, 154, 80), (213, 74, 153, 215), (46, 153, 152, 68), (202, 61, 148, 203), (61, 62, 146, 148), (185, 56, 650, 675), (222, 228, 160, 72), (214, 216, 159, 71), (71, 159, 158, 64), (58, 156, 157, 59), (788, 787, 165, 169, 124), (350, 832, 835, 355), (349, 257, 485), (786, 791, 646, 674), (124, 169, 560, 551), (161, 145, 658, 661), (102, 134, 557, 554), (49, 247, 248, 42), (706, 653, 5), (258, 270, 197, 0), (139, 143, 141, 549), (859, 871, 870, 666, 738), (181, 182, 15, 9), (673, 184, 803, 805), (10, 170, 172, 92), (834, 833, 553, 558), (99, 343, 374, 373), (559, 540, 121, 167), (664, 38, 641), (165, 663, 642, 10), (2, 175, 177, 84), (351, 358, 171, 91), (503, 505, 83, 487), (564, 488, 115, 534), (549, 555, 907, 139), (197, 176, 33), (3, 638, 677, 232), (33, 176, 669, 635), (864, 868, 667, 640), (660, 672, 151, 155), (844, 843, 566, 595, 324), (179, 671, 659, 790, 789), (199, 43, 181, 205), (648, 655, 32, 26), (43, 45, 182, 181), (210, 46, 183, 217), (786, 674, 812), (163, 164, 19, 102), (565, 266, 163, 541), (552, 841, 840, 379, 125), (645, 50, 184, 673), (899, 129, 891, 900), (53, 188, 81), (34, 39, 644), (5, 653, 651, 20), (196, 206, 185, 39), (51, 186, 187, 52), (211, 218, 188, 53), (18, 186, 206, 196), (50, 199, 205, 184), (259, 13, 207, 269), (184, 205, 793, 803), (51, 156, 204, 200), (156, 58, 201, 204), (186, 51, 200, 206), (58, 1, 194, 201), (297, 18, 196, 198), (52, 187, 218, 211), (45, 210, 217, 182), (59, 157, 216, 214), (62, 213, 215, 146), (235, 242, 213, 62), (65, 59, 214, 212), (157, 52, 211, 216), (146, 215, 210, 45), (296, 29, 209, 295), (187, 21, 208, 218), (64, 158, 228, 222), (68, 152, 227, 219), (233, 63, 226, 243), (158, 70, 224, 228), (70, 60, 225, 224), (60, 17, 223, 225), (152, 69, 220, 227), (63, 68, 219, 226), (236, 73, 221, 244), (73, 64, 222, 221), (69, 236, 244, 220), (17, 233, 243, 223), (65, 212, 242, 235), (46, 230, 183), (232, 677, 671, 179), (85, 3, 232, 239), (657, 638, 3, 54), (17, 67, 238, 233), (223, 243, 231, 75), (75, 231, 237, 14), (74, 234, 236, 69), (212, 66, 234, 242), (1, 65, 235, 229), (194, 1, 229, 241), (220, 244, 237, 77), (67, 35, 230, 238), (291, 290, 40, 264), (25, 273, 250, 32), (31, 246, 280, 282), (32, 250, 249, 26), (245, 271, 261, 23), (248, 247, 283, 284), (271, 246, 31, 261), (298, 248, 284, 286), (249, 250, 277, 276), (251, 281, 24, 48), (273, 252, 279, 278), (253, 251, 48, 41), (276, 277, 272, 275), (289, 291, 264, 42), (205, 181, 9, 793), (29, 259, 269, 209), (364, 111, 255, 365), (366, 112, 256, 367), (342, 144, 257, 349), (144, 129, 899, 257), (27, 198, 270, 258), (175, 262, 266, 177), (254, 365, 493, 490), (320, 316, 569, 572), (42, 264, 265, 49), (209, 269, 260, 30), (197, 270, 263, 176), (151, 672, 678, 240), (176, 263, 679, 669), (27, 258, 259, 29), (49, 265, 282), (271, 245, 275, 272), (24, 252, 273, 25), (277, 278, 272), (274, 272, 278, 279), (252, 246, 274, 279), (246, 271, 272, 274), (250, 273, 278, 277), (281, 280, 246, 252), (282, 280, 247, 49), (24, 281, 252), (282, 265, 261, 31), (283, 287, 288, 285), (284, 283, 285, 286), (247, 280, 287, 283), (280, 281, 288, 287), (251, 253, 286, 285), (281, 251, 285, 288), (30, 260, 291, 289), (260, 16, 290, 291), (294, 30, 289, 293), (188, 22, 292, 81), (81, 292, 41, 55), (18, 297, 296, 302), (302, 296, 295, 301), (301, 295, 294, 300), (300, 294, 293, 299), (299, 293, 248, 298), (27, 297, 198), (21, 302, 301, 208), (208, 301, 300, 22), (22, 300, 299, 292), (292, 299, 298, 253, 41), (253, 298, 286), (21, 18, 302), (331, 119, 341, 338), (170, 305, 306, 172), (873, 878, 568), (581, 573, 304, 120), (837, 566, 843), (684, 798, 797, 681), (665, 38, 858, 860), (795, 668, 858, 857), (634, 326, 7, 336), (311, 310, 11, 93), (629, 590, 529, 628), (319, 313, 316, 320), (626, 312, 315, 628), (625, 527, 586, 631), (571, 570, 318, 325), (690, 800, 802, 687, 685), (313, 682, 689, 624), (36, 336, 341, 119), (527, 333, 330, 586), (864, 640, 683, 319), (180, 179, 789, 788, 124), (567, 538, 120, 304), (92, 172, 561, 539), (305, 863, 866, 306), (312, 321, 323, 315), (7, 326, 329, 89), (526, 332, 333, 527), (331, 338, 590, 588), (586, 330, 331, 588), (688, 692, 634, 328), (802, 801, 694, 691, 687), (369, 190, 132, 368), (354, 356, 118, 130), (656, 647, 4, 28), (28, 4, 86, 110), (413, 573, 372), (338, 341, 89, 329), (113, 548, 545, 105), (552, 559, 167, 130), (318, 575, 580, 325), (607, 612, 613, 606), (171, 304, 573, 413), (670, 680, 262, 175), (341, 336, 7, 89), (11, 377, 381, 93), (325, 580, 581, 120), (112, 342, 349, 256), (378, 380, 345, 127), (256, 349, 485, 486), (101, 127, 345, 344), (191, 348, 342, 112), (143, 346, 344, 141), (143, 193, 348, 346), (8, 321, 697, 699), (123, 140, 356, 354), (121, 174, 358, 351), (131, 355, 356, 140), (167, 357, 376), (189, 350, 355, 131), (167, 121, 351, 357), (254, 359, 353, 109), (115, 488, 489, 352), (109, 353, 350, 189), (140, 123, 361, 360), (190, 363, 362, 132), (109, 364, 365, 254), (111, 366, 367, 255), (191, 369, 368, 133), (137, 126, 371, 370), (311, 309, 574, 582, 90), (413, 372, 99, 412), (583, 578, 93, 381), (130, 167, 376, 354), (11, 703, 706, 5, 377), (354, 376, 375, 123), (582, 579, 323, 90), (380, 584, 549, 345), (373, 374, 380, 378), (343, 577, 374), (415, 412, 420, 416), (131, 140, 394, 390), (190, 369, 406, 397), (375, 168, 395, 410), (109, 189, 396, 384), (371, 126, 388, 408), (112, 366, 404, 386), (368, 132, 391, 405), (191, 112, 386, 398), (361, 123, 387, 400), (111, 364, 403, 385), (369, 191, 398, 406), (140, 360, 399, 394), (123, 375, 410, 387), (373, 378, 411, 409), (126, 361, 400, 388), (378, 127, 389, 411), (137, 370, 407, 393), (127, 371, 408, 389), (362, 131, 390, 401), (363, 190, 397, 402), (360, 137, 393, 399), (370, 101, 383, 407), (364, 109, 384, 403), (132, 362, 401, 391), (133, 368, 405, 392), (101, 133, 392, 383), (99, 373, 409, 382), (189, 363, 402, 396), (366, 111, 385, 404), (171, 413, 412, 414), (374, 577, 584, 380), (343, 372, 573, 577), (400, 387, 422, 426), (411, 389, 424, 430), (171, 414, 91), (168, 415, 416, 395), (389, 408, 427, 424), (409, 411, 430, 428), (416, 420, 432, 431), (408, 388, 423, 427), (168, 91, 414, 415), (420, 412, 99, 382), (579, 576, 315, 323), (387, 410, 429, 422), (425, 431, 440, 434), (424, 427, 436, 433), (428, 430, 439, 437), (432, 421, 419, 444), (423, 426, 435, 417), (431, 432, 444, 440), (429, 425, 434, 438), (426, 422, 418, 435), (420, 382, 421, 432), (395, 416, 431, 425), (410, 395, 425, 429), (388, 400, 426, 423), (441, 437, 439, 442), (417, 435, 443, 441), (440, 444, 441, 443), (435, 418, 438, 443), (434, 440, 443, 438), (436, 442, 439, 433), (437, 441, 444, 419), (442, 436, 417, 441), (422, 429, 438, 418), (427, 423, 417, 436), (421, 428, 437, 419), (430, 424, 433, 439), (383, 392, 448, 445), (401, 390, 446, 452), (392, 405, 453, 448), (393, 407, 454, 449), (452, 446, 456, 462), (454, 445, 455, 464), (447, 452, 462, 457), (450, 451, 461, 460), (405, 391, 447, 453), (399, 393, 449, 451), (394, 399, 451, 450), (407, 383, 445, 454), (391, 401, 452, 447), (390, 394, 450, 446), (455, 458, 463, 464), (463, 457, 459, 464), (459, 457, 462, 461), (456, 460, 461, 462), (448, 453, 463, 458), (451, 449, 459, 461), (453, 447, 457, 463), (445, 448, 458, 455), (446, 450, 460, 456), (449, 454, 464, 459), (397, 406, 474, 469), (385, 403, 472, 466), (396, 402, 471, 468), (404, 385, 466, 473), (469, 474, 484, 479), (473, 466, 476, 483), (466, 472, 482, 476), (468, 471, 481, 478), (402, 397, 469, 471), (384, 396, 468, 465), (406, 398, 470, 474), (403, 384, 465, 472), (398, 386, 467, 470), (386, 404, 473, 467), (475, 478, 481, 482), (482, 481, 479, 476), (484, 483, 476, 479), (483, 484, 480, 477), (465, 468, 478, 475), (474, 470, 480, 484), (471, 469, 479, 481), (470, 467, 477, 480), (467, 473, 483, 477), (472, 465, 475, 482), (85, 239, 180, 535), (486, 485, 347, 100), (485, 257, 142, 347), (487, 489, 359, 254), (488, 564, 566, 837), (563, 177, 266, 565), (503, 487, 496, 504), (365, 255, 491, 493), (487, 254, 490, 496), (255, 367, 494, 491), (367, 256, 492, 494), (256, 486, 495, 492), (501, 497, 499, 502), (501, 500, 498, 497), (486, 100, 500, 501), (486, 501, 502, 495), (497, 503, 504, 499), (497, 498, 505, 503), (491, 494, 510, 507), (494, 492, 508, 510), (502, 499, 513, 514), (490, 493, 509, 506), (509, 507, 517, 519), (511, 514, 524, 521), (508, 511, 521, 518), (515, 512, 522, 525), (496, 490, 506, 512), (504, 496, 512, 515), (495, 502, 514, 511), (492, 495, 511, 508), (499, 504, 515, 513), (493, 491, 507, 509), (522, 516, 519, 525), (519, 517, 523, 525), (517, 520, 524, 523), (521, 524, 520, 518), (506, 509, 519, 516), (513, 515, 525, 523), (510, 508, 518, 520), (507, 510, 520, 517), (512, 506, 516, 522), (514, 513, 523, 524), (590, 338, 329, 529), (633, 630, 575, 318), (686, 688, 328, 327), (624, 689, 686, 526), (632, 585, 587, 633), (578, 574, 309, 311, 93), (624, 526, 527, 625), (326, 528, 529, 329), (692, 528, 326, 634), (793, 9, 794), (566, 564, 593, 595), (576, 579, 608, 605), (587, 585, 614, 616), (560, 539, 337, 95), (567, 562, 591, 596), (577, 573, 602, 606), (586, 588, 617, 615), (94, 875, 876, 597, 596, 591), (574, 578, 607, 603), (588, 590, 619, 617), (584, 577, 606, 613), (562, 540, 335, 591), (543, 555, 108, 317), (589, 587, 616, 618), (578, 583, 612, 607), (539, 561, 94, 337), (556, 544, 303, 107), (632, 570, 599, 620), (557, 535, 530, 104), (552, 130, 118, 838, 841), (547, 546, 178, 173), (631, 586, 615, 623), (545, 548, 166, 267), (559, 552, 125, 97), (554, 557, 104, 114), (551, 560, 95, 135), (541, 554, 114, 334), (549, 584, 613, 162), (533, 84, 177, 563), (95, 337, 335, 97), (597, 340, 339, 596), (166, 317, 303, 173), (593, 531, 532, 592), (98, 117, 114, 104), (379, 98, 104, 530), (337, 94, 591, 335), (595, 593, 592, 594), (530, 135, 125, 379), (324, 595, 594, 334), (601, 598, 599, 600), (340, 601, 600, 339), (117, 324, 334, 114), (267, 166, 173, 178), (107, 303, 317, 108), (603, 607, 606, 602), (605, 608, 609, 604), (622, 605, 604, 621), (611, 603, 602, 610), (608, 611, 610, 609), (136, 107, 108, 162), (612, 136, 162, 613), (135, 95, 97, 125), (623, 615, 614, 620), (618, 616, 617, 619), (615, 617, 616, 614), (540, 559, 97, 335), (563, 565, 594, 592), (580, 575, 604, 609), (535, 551, 135, 530), (568, 537, 340, 597), (629, 576, 605, 622), (840, 839, 558, 98, 379), (538, 567, 596, 339), (630, 589, 618, 621), (553, 845, 844, 324, 117), (548, 543, 317, 166), (582, 574, 603, 611), (565, 541, 334, 594), (573, 581, 610, 602), (544, 547, 173, 303), (579, 582, 611, 608), (572, 569, 598, 601), (581, 580, 609, 610), (564, 534, 531, 593), (570, 571, 600, 599), (550, 556, 107, 136), (537, 572, 601, 340), (533, 563, 592, 532), (555, 549, 162, 108), (571, 538, 339, 600), (583, 550, 136, 612), (536, 268, 138, 542), (558, 553, 117, 98), (575, 630, 621, 604), (590, 629, 622, 619), (598, 623, 620, 599), (619, 622, 621, 618), (569, 631, 623, 598), (585, 632, 620, 614), (681, 797, 800, 690), (313, 624, 625, 316), (570, 632, 633, 318), (526, 686, 327, 332), (796, 696, 694, 801), (587, 589, 630, 633), (316, 625, 631, 569), (528, 626, 628, 529), (576, 629, 628, 315), (704, 15, 182, 217, 183, 230, 35, 705), (699, 701, 310, 8), (668, 795, 784, 639), (695, 697, 321, 312), (695, 312, 626, 693), (693, 626, 528, 692), (806, 804, 38, 664), (328, 634, 336, 36), (57, 48, 24, 654), (655, 648, 720, 727), (676, 643, 715, 748), (647, 656, 728, 719), (703, 701, 773, 775), (646, 659, 731, 718), (706, 703, 775, 778), (640, 667, 739, 712), (679, 644, 716, 751), (660, 645, 717, 732), (643, 680, 752, 715), (704, 705, 777, 776), (668, 639, 711, 740), (677, 638, 710, 749), (658, 637, 709, 730), (637, 678, 750, 709), (689, 682, 754, 761), (642, 663, 735, 714), (667, 869, 872, 862, 739), (681, 690, 762, 753), (638, 657, 729, 710), (860, 668, 740, 861), (687, 691, 763, 759), (664, 641, 713, 736), (675, 650, 722, 747), (692, 688, 760, 764), (705, 654, 726, 777), (651, 653, 725, 723), (649, 676, 748, 721), (653, 706, 778, 725), (654, 652, 724, 726), (674, 646, 718, 746), (685, 687, 759, 757), (691, 694, 766, 763), (688, 686, 758, 760), (693, 692, 764, 765), (636, 670, 175, 2), (736, 713, 714, 735), (740, 711, 712, 739), (748, 715, 716, 747), (742, 708, 707, 741), (734, 721, 722, 733), (728, 723, 724, 727), (726, 724, 723, 725), (710, 729, 730, 709), (732, 717, 718, 731), (744, 732, 731, 743), (729, 734, 733, 730), (713, 737, 738, 714), (752, 742, 741, 751), (750, 744, 743, 749), (717, 745, 746, 718), (721, 748, 747, 722), (861, 740, 739, 862), (709, 750, 749, 710), (715, 752, 751, 716), (719, 728, 727, 720), (756, 753, 754, 755), (711, 756, 755, 712), (745, 807, 809, 746), (762, 757, 758, 761), (760, 758, 757, 759), (764, 760, 759, 763), (753, 762, 761, 754), (776, 777, 778, 775), (775, 773, 774, 776), (773, 771, 772, 774), (770, 772, 771, 769), (769, 767, 768, 770), (767, 765, 766, 768), (765, 764, 763, 766), (725, 778, 777, 726), (672, 660, 732, 744), (702, 704, 776, 774), (659, 671, 743, 731), (644, 675, 747, 716), (701, 699, 771, 773), (684, 681, 753, 756), (657, 662, 734, 729), (661, 658, 730, 733), (670, 636, 708, 742), (700, 702, 774, 772), (682, 683, 755, 754), (641, 665, 737, 713), (639, 684, 756, 711), (635, 669, 741, 707), (698, 700, 772, 770), (683, 640, 712, 755), (666, 642, 714, 738), (699, 697, 769, 771), (673, 805, 807, 745), (662, 649, 721, 734), (697, 695, 767, 769), (663, 811, 810, 735), (680, 670, 742, 752), (669, 679, 751, 741), (650, 661, 733, 722), (696, 698, 770, 768), (690, 685, 757, 762), (695, 693, 765, 767), (678, 672, 744, 750), (656, 651, 723, 728), (686, 689, 761, 758), (671, 677, 749, 743), (694, 696, 768, 766), (645, 673, 745, 717), (652, 655, 727, 724), (781, 780, 779, 627, 322, 314), (812, 674, 746, 809), (808, 736, 735, 810), (806, 664, 736, 808), (9, 15, 308, 794), (804, 792, 38), (798, 784, 783, 815), (806, 808, 825, 823), (790, 791, 314, 322), (785, 799, 816, 782), (789, 790, 322, 627), (809, 807, 824, 826), (788, 789, 627, 779), (797, 798, 815, 814), (808, 810, 827, 825), (787, 788, 779, 780), (799, 796, 813, 816), (810, 811, 828, 827), (811, 787, 780, 828), (700, 698, 799, 785), (817, 818, 819), (195, 44, 37, 856, 307), (816, 813, 814, 815), (782, 816, 815, 783), (44, 782, 783, 37), (813, 818, 817, 814), (829, 826, 827, 828), (825, 827, 826, 824), (823, 825, 824, 822), (821, 823, 822, 820), (307, 821, 820, 195), (781, 829, 828, 780), (802, 800, 817, 819), (807, 805, 822, 824), (794, 785, 782, 44), (784, 795, 37, 783), (801, 802, 819, 818), (804, 806, 823, 821), (796, 801, 818, 813), (805, 803, 820, 822), (800, 797, 814, 817), (793, 794, 44, 195), (792, 804, 821, 307), (803, 793, 195, 820), (812, 809, 826, 829), (795, 857, 856, 37), (786, 812, 829, 781), (791, 786, 781, 314), (489, 488, 837, 359), (842, 845, 553, 833, 831), (830, 837, 854, 852), (841, 838, 536, 542), (844, 845, 122, 847), (831, 833, 851, 853), (842, 836, 855, 116), (843, 844, 847, 846), (837, 843, 846, 854), (359, 837, 830, 353), (116, 846, 847, 122), (849, 850, 851, 848), (850, 852, 853, 851), (852, 854, 855, 853), (536, 849, 848, 268), (854, 846, 116, 855), (835, 832, 850, 849), (839, 840, 138, 268), (836, 831, 853, 855), (840, 841, 542, 138), (838, 835, 849, 536), (833, 834, 848, 851), (845, 842, 116, 122), (834, 839, 268, 848), (832, 830, 852, 850), (737, 861, 862, 859, 738), (865, 320, 572, 537), (856, 857, 792, 307), (860, 858, 668), (857, 858, 38, 792), (170, 666, 870, 867, 305), (872, 871, 859, 862), (665, 860, 861, 737), (876, 873, 568, 597), (561, 874, 875, 94), (172, 306, 877, 874, 561), (306, 866, 877), (869, 870, 871, 872), (864, 865, 882), (867, 870, 880, 883), (866, 863, 881), (873, 874, 888, 887), (873, 876, 875, 874), (864, 319, 320, 865), (881, 883, 884, 882), (883, 880, 879, 884), (869, 868, 884, 879), (870, 869, 879, 880), (868, 864, 882, 884), (863, 867, 883, 881), (886, 887, 888, 885), (882, 886, 885, 881), (865, 878, 886, 882), (874, 877, 885, 888), (878, 873, 887, 886), (877, 866, 881, 885), (900, 891, 896, 902), (908, 890, 894, 906), (113, 105, 889, 890), (904, 113, 890, 908), (906, 894, 128, 903), (902, 896, 895, 901), (892, 893, 898, 897), (890, 889, 128, 894), (898, 902, 901, 897), (893, 900, 902, 898), (257, 899, 900, 893), (896, 906, 903, 895), (129, 904, 908, 891), (891, 908, 906, 896), (192, 905, 904, 129), (106, 905, 907, 555), (203, 199, 910, 914), (194, 241, 916, 909), (201, 194, 909, 912), (200, 204, 915, 911), (202, 203, 914, 913), (56, 200, 911), (199, 50, 910), (241, 202, 913, 916), (204, 201, 912, 915), (56, 911, 921, 918), (909, 916, 926, 919), (915, 912, 922, 925), (911, 915, 925, 921), (910, 50, 917, 920), (914, 910, 920, 924), (913, 914, 924, 923), (912, 909, 919, 922), (916, 913, 923, 926), (930, 929, 927, 931), (931, 927, 932), (928, 933, 932, 927), (934, 936, 939, 938), (935, 937, 936, 934), (940, 944, 945, 942), (941, 940, 942, 943), (934, 938, 944, 940), (937, 935, 941, 943), (935, 934, 940, 941), (939, 936, 942, 945), (936, 937, 943, 942), (938, 939, 945, 944), (948, 947, 950, 949), (947, 946, 950), (951, 950, 946, 952), (931, 932, 946, 947), (932, 933, 952, 946), (927, 929, 949, 950), (928, 927, 950, 951), (930, 931, 947, 948), (933, 928, 951, 952), (1000, 957, 1077, 1002), (1019, 1027, 1004, 997), (1081, 1078, 962, 1070), (954, 963, 956, 957), (1082, 1075, 969, 1079), (957, 956, 961, 959), (999, 1001, 1038, 1030), (1074, 1073, 967, 970), (956, 967, 1079, 969, 1076, 961), (963, 970, 967, 956), (1013, 1016, 1033, 1036), (998, 954, 957, 1000), (1005, 1011, 1022, 1014), (1035, 1043, 1010, 1008), (1005, 1014, 1035, 1008), (1071, 1069, 976, 979), (1019, 997, 999, 1030), (958, 1007, 1009, 1072), (1015, 1018, 1031, 1034), (1017, 1020, 1029, 1032), (1029, 1037, 1040, 1032), (969, 1075, 978, 1070, 1072, 1009, 1010, 1043, 1044, 1041, 1042, 1039, 1040, 1037, 1038, 1001, 1002, 1077, 1076), (1031, 1039, 1042, 1034), (1033, 1041, 1044, 1036), (995, 994, 993, 996), (953, 1006, 1007, 958), (953, 971, 1012, 1006), (1013, 1021, 1024, 1016), (1015, 1023, 1026, 1018), (1017, 1025, 1028, 1020), (1007, 1006, 985, 984), (1029, 1020, 1052, 1055), (1028, 1027, 1050, 1049), (998, 1000, 995, 991), (1041, 1033, 1063, 1062), (1005, 1008, 983, 986), (1019, 1030, 1056, 1051), (1018, 1026, 1045, 1048), (1042, 1041, 1062, 1061), (1009, 1007, 984, 981), (1031, 1018, 1048, 1059), (1001, 999, 996, 993), (1032, 1040, 1057, 1060), (1010, 1009, 981, 982), (1017, 1032, 1060, 1047), (1025, 1017, 1047, 1046), (1002, 1001, 993, 994), (1008, 1010, 982, 983), (998, 1003, 972, 954), (991, 995, 996, 992), (989, 991, 992, 990), (987, 986, 985, 988), (983, 982, 981, 984), (986, 983, 984, 985), (977, 975, 974, 980), (968, 966, 964, 973), (1046, 1047, 1048, 1045), (1050, 1051, 1052, 1049), (1054, 1055, 1056, 1053), (1058, 1059, 1060, 1057), (1062, 1063, 1064, 1061), (1066, 1067, 1068, 1065), (975, 1068, 1067, 974), (966, 1064, 1063, 964), (1047, 1060, 1059, 1048), (1051, 1056, 1055, 1052), (999, 997, 992, 996), (1027, 1019, 1051, 1050), (1022, 1021, 977, 980), (1034, 1042, 1061, 1064), (1004, 1003, 989, 990), (1021, 1013, 975, 977), (1044, 1043, 1066, 1065), (1003, 998, 991, 989), (1020, 1028, 1049, 1052), (1043, 1035, 1067, 1066), (997, 1004, 990, 992), (1038, 1037, 1054, 1053), (1014, 1022, 980, 974), (1012, 1011, 987, 988), (1037, 1029, 1055, 1054), (1024, 1023, 968, 973), (1036, 1044, 1065, 1068), (1011, 1005, 986, 987), (1023, 1015, 966, 968), (1013, 1036, 1068, 975), (1030, 1038, 1053, 1056), (1035, 1014, 974, 1067), (1006, 1012, 988, 985), (1040, 1039, 1058, 1057), (1016, 1024, 973, 964), (1015, 1034, 1064, 966), (1039, 1031, 1059, 1058), (1000, 1002, 994, 995), (1026, 1025, 1046, 1045), (1033, 1016, 964, 1063), (965, 955, 1069, 1071), (1080, 1081, 1070, 978), (1072, 960, 958), (1072, 1070, 962, 960), (979, 976, 1073, 1074), (1080, 978, 1075, 1082), (1077, 957, 959), (1076, 1077, 959, 961), (976, 1080, 1082, 1073), (976, 1069, 1081, 1080), (1073, 1082, 1079, 967), (1069, 955, 1078, 1081), (970, 963, 1084, 1086), (963, 954, 1083, 1084), (965, 1071, 1089, 1085), (1071, 979, 1088, 1089), (954, 972, 1087, 1083), (1074, 970, 1086, 1090), (979, 1074, 1090, 1088)])
me_plano.polygons.foreach_set('material_index', [0, 0, 0, 0, 0, 0, 0, 0, 0, 0, 0, 0, 0, 0, 0, 0, 0, 0, 0, 0, 0, 0, 0, 0, 0, 0, 0, 0, 0, 0, 0, 0, 0, 0, 0, 0, 0, 0, 0, 0, 0, 0, 0, 0, 0, 0, 0, 0, 0, 0, 0, 0, 0, 0, 1, 1, 1, 1, 0, 0, 0, 0, 0, 0, 0, 0, 0, 0, 0, 0, 0, 0, 0, 0, 0, 0, 0, 0, 0, 0, 0, 0, 0, 0, 0, 0, 0, 0, 0, 0, 0, 0, 0, 0, 0, 0, 0, 0, 0, 0, 0, 0, 0, 0, 0, 0, 0, 0, 0, 0, 0, 0, 0, 0, 0, 0, 0, 0, 0, 0, 0, 0, 0, 0, 0, 0, 0, 0, 0, 0, 0, 0, 0, 0, 0, 0, 0, 0, 0, 0, 0, 0, 0, 0, 0, 0, 0, 0, 0, 0, 0, 0, 0, 0, 0, 0, 0, 0, 0, 0, 0, 0, 0, 0, 0, 0, 0, 0, 0, 0, 0, 0, 0, 0, 0, 0, 0, 0, 0, 0, 0, 0, 0, 0, 0, 0, 0, 0, 0, 0, 0, 0, 0, 0, 0, 0, 0, 0, 0, 0, 0, 0, 0, 0, 0, 0, 0, 0, 0, 0, 0, 0, 0, 0, 0, 0, 0, 0, 0, 0, 0, 0, 0, 0, 0, 0, 0, 0, 1, 0, 0, 0, 0, 0, 0, 0, 0, 0, 0, 0, 0, 0, 0, 0, 0, 0, 0, 0, 0, 0, 0, 0, 0, 0, 0, 0, 0, 0, 0, 0, 0, 0, 0, 0, 0, 0, 0, 0, 0, 0, 0, 0, 0, 0, 0, 0, 0, 0, 0, 0, 0, 0, 0, 0, 0, 0, 0, 0, 0, 0, 0, 0, 0, 0, 0, 0, 0, 0, 0, 0, 0, 0, 0, 0, 0, 0, 0, 0, 0, 0, 0, 0, 0, 0, 0, 0, 0, 0, 0, 0, 0, 0, 0, 0, 0, 0, 0, 0, 0, 0, 0, 0, 0, 0, 0, 0, 0, 0, 0, 0, 0, 0, 0, 0, 0, 0, 0, 0, 0, 0, 0, 0, 0, 0, 0, 0, 0, 0, 0, 0, 0, 0, 0, 0, 0, 0, 0, 0, 0, 0, 0, 0, 0, 0, 0, 0, 0, 0, 0, 0, 0, 0, 0, 0, 0, 0, 0, 0, 0, 0, 0, 0, 0, 0, 0, 0, 0, 0, 0, 0, 0, 0, 0, 0, 0, 0, 0, 0, 0, 0, 0, 0, 0, 0, 0, 0, 0, 0, 0, 0, 0, 0, 0, 0, 0, 0, 0, 0, 0, 0, 0, 0, 0, 0, 0, 0, 0, 0, 0, 0, 0, 0, 0, 0, 0, 0, 0, 0, 0, 0, 0, 0, 0, 0, 0, 0, 0, 0, 0, 0, 0, 0, 0, 0, 0, 0, 0, 0, 0, 0, 0, 0, 0, 0, 0, 0, 0, 0, 0, 0, 0, 0, 0, 0, 0, 0, 0, 0, 0, 0, 0, 0, 0, 0, 0, 0, 0, 0, 0, 0, 0, 0, 0, 0, 0, 0, 0, 0, 0, 0, 0, 0, 0, 0, 0, 0, 0, 0, 0, 0, 0, 0, 0, 0, 0, 0, 0, 0, 0, 0, 0, 0, 0, 0, 0, 0, 0, 0, 0, 0, 0, 0, 0, 0, 0, 0, 0, 0, 0, 0, 0, 0, 0, 0, 0, 0, 0, 0, 0, 0, 0, 0, 0, 0, 0, 0, 0, 0, 0, 0, 0, 0, 0, 0, 0, 0, 0, 0, 0, 0, 0, 0, 0, 0, 0, 0, 0, 0, 0, 0, 0, 0, 0, 0, 0, 0, 0, 0, 0, 0, 0, 0, 0, 0, 0, 0, 0, 0, 0, 0, 0, 0, 0, 0, 0, 0, 0, 0, 0, 0, 0, 0, 0, 0, 0, 0, 0, 0, 0, 0, 0, 0, 0, 0, 0, 0, 0, 0, 0, 0, 0, 0, 0, 0, 0, 0, 0, 0, 0, 0, 0, 0, 0, 0, 0, 0, 0, 0, 0, 0, 0, 0, 0, 0, 0, 0, 0, 0, 0, 0, 0, 0, 0, 0, 0, 0, 0, 0, 0, 0, 0, 0, 0, 0, 0, 0, 0, 0, 0, 0, 0, 0, 0, 0, 0, 0, 0, 0, 0, 0, 0, 0, 0, 0, 0, 0, 0, 0, 0, 0, 0, 0, 0, 0, 0, 0, 0, 0, 0, 0, 0, 0, 0, 0, 0, 0, 0, 0, 0, 0, 0, 0, 0, 0, 0, 0, 0, 0, 0, 0, 0, 0, 0, 0, 0, 0, 0, 0, 0, 0, 0, 0, 0, 0, 0, 0, 0, 0, 0, 0, 0, 0, 0, 0, 0, 0, 0, 0, 0, 0, 0, 0, 0, 0, 0, 0, 0, 0, 0, 0, 0, 0, 0, 0, 0, 0, 0, 0, 0, 0, 0, 0, 0, 0, 0, 0, 0, 0, 0, 0, 0, 0, 0, 0, 0, 0, 0, 0, 0, 0, 0, 0, 0, 0, 0, 0, 0, 0, 0, 0, 0, 0, 0, 0, 0, 0, 0, 0, 0, 0, 0, 0, 0, 0, 0, 0, 0, 0, 0, 0, 0, 0, 0, 0, 0, 0, 0, 0, 0, 0, 0, 0, 0, 0, 0, 0, 0, 0, 0, 0, 0, 0, 0, 0, 0, 0, 0, 0, 0, 0, 0, 0, 0, 0, 0, 0, 0, 0, 0, 0, 0, 0, 0, 0, 0, 0, 0, 0, 0, 0, 0, 0, 0, 0, 0, 0, 0, 0, 0, 2, 2, 2, 2, 2, 2, 2, 2, 2, 2, 2, 2, 2, 2, 2, 2, 2, 2, 2, 2, 2, 2, 3, 3, 3, 3, 3, 3, 3, 3, 3, 3, 3, 3, 3, 3, 3, 3, 3, 3, 3, 3, 3, 1, 3, 3, 3, 3, 3, 3, 3, 3, 3, 3, 3, 3, 3, 3, 3, 3, 3, 3, 3, 3, 3, 3, 3, 3, 3, 3, 3, 3, 3, 3, 3, 3, 3, 3, 3, 3, 3, 3, 3, 3, 3, 3, 3, 3, 3, 3, 3, 3, 3, 3, 3, 3, 3, 3, 3, 3, 3, 3, 3, 3, 3, 3, 3, 3, 3, 3, 3, 3, 3, 3, 3, 3, 3, 3, 3, 3, 3, 1, 3, 3, 3, 1, 3, 3, 3, 3, 3, 3, 3, 3, 3, 3, 3])
_k = {(64, 73): 1.0, (66, 73): 1.0, (69, 74): 1.0, (64, 158): 1.0, (69, 236): 1.0, (68, 152): 1.0, (64, 71): 1.0, (69, 152): 1.0, (70, 158): 1.0, (73, 236): 1.0, (246, 271): 0.77647, (247, 248): 0.77647, (252, 279): 0.77647, (249, 250): 0.77647, (248, 284): 0.77647, (253, 298): 0.77647, (277, 278): 0.77647, (251, 253): 0.77647, (250, 273): 0.77647, (247, 280): 0.77647, (246, 252): 0.77647, (245, 271): 0.77647, (276, 277): 0.77647, (252, 273): 0.77647, (272, 274): 0.77647, (274, 279): 0.77647, (272, 275): 0.77647, (278, 279): 0.77647, (246, 274): 0.77647, (251, 281): 0.77647, (280, 281): 0.77647, (283, 284): 0.77647, (284, 286): 0.77647, (285, 286): 0.77647, (283, 287): 0.77647, (285, 288): 0.77647, (287, 288): 0.77647, (253, 286): 0.77647, (280, 287): 0.77647, (281, 288): 0.77647, (248, 298): 0.77647, (931, 932): 0.77647, (930, 931): 0.77647, (927, 928): 0.77647, (928, 933): 0.83529, (927, 929): 0.77647, (932, 933): 0.77647, (934, 935): 0.77647, (935, 937): 0.83529, (936, 937): 0.77647, (934, 938): 0.77647, (936, 939): 0.77647, (938, 939): 0.83529, (940, 941): 0.77647, (941, 943): 0.83529, (942, 943): 0.77647, (940, 944): 0.77647, (942, 945): 0.77647, (944, 945): 0.83529, (938, 944): 0.82745, (935, 941): 0.82745, (937, 943): 0.82745, (939, 945): 0.82745, (946, 947): 0.77647, (947, 948): 0.77647, (950, 951): 0.77647, (951, 952): 0.83529, (949, 950): 0.77647, (946, 952): 0.77647, (933, 952): 0.82745, (928, 951): 0.82745}
me_plano.attributes.new('crease_edge', 'FLOAT', 'EDGE').data.foreach_set('value', [_k.get((min(e.vertices), max(e.vertices)), 0.0) for e in me_plano.edges])
me_plano.materials.append(mat_material)
me_plano.materials.append(mat_material_003)
me_plano.materials.append(mat_material_002)
me_plano.materials.append(mat_material_001)
me_plano.use_remesh_preserve_volume = False
me_plano.use_remesh_preserve_attributes = False
me_plano.use_mirror_vertex_groups = False
me_plano.update()

# ---- objects
ob_sol = bpy.data.objects.new('Sol', light_sol)
ob_plano = bpy.data.objects.new('Plano', me_plano)
ob_c_mara = bpy.data.objects.new('Cámara', cam_c_mara)

# ---- transforms, parenting, visibility, modifiers, constraints
ob_sol.location = (6.471, 1.582, 12.82)
ob_sol.rotation_euler = (0.5009, 0.4363, 0.0)
ob_sol.lineart.crease_threshold = 0.0
ob_plano.location = (0.0, 0.0, 0.0)
ob_plano.rotation_euler = (0.0, 0.0, 1.571)
ob_plano.lock_scale = (True, True, True)
ob_plano.pass_index = 1
ob_plano.lineart.crease_threshold = 0.0
_m = ob_plano.modifiers.new('Reflectividad', 'MIRROR')
_m.use_clip = True
_m = ob_plano.modifiers.new('Subsurf', 'SUBSURF')
_m.uv_smooth = 'PRESERVE_CORNERS'
_m.quality = 2
_m.levels = 2
_m.show_only_control_edges = False
ob_c_mara.location = (0.008233, -9.687, 1.881)
ob_c_mara.rotation_euler = (1.353, 0.0, 0.0)
ob_c_mara.lineart.crease_threshold = 0.0

# ---- collection membership
col_collection_1.objects.link(ob_sol)
col_collection_1.objects.link(ob_plano)
col_collection_2.objects.link(ob_sol)
col_collection_2.objects.link(ob_c_mara)

# ---- scene / render settings (as saved in the file)
scene.camera = ob_c_mara
scene.frame_start = 1; scene.frame_end = 250; scene.frame_set(249)
scene.render.engine = 'CYCLES'
scene.render.dither_intensity = 0.0
scene.render.use_border = True
scene.render.simplify_subdivision = 5
scene.render.simplify_subdivision_render = 5
scene.render.use_persistent_data = True
scene.cycles.use_denoising = False
scene.cycles.samples = 25
scene.cycles.sampling_pattern = 'TABULATED_SOBOL'
scene.cycles.use_adaptive_sampling = False
scene.cycles.use_light_tree = False
scene.cycles.max_bounces = 8
scene.cycles.transmission_bounces = 4
scene.cycles.transparent_max_bounces = 0
scene.cycles.sample_clamp_indirect = 0.0
scene.view_settings.view_transform = 'Filmic'
bpy.context.view_layer.update()
